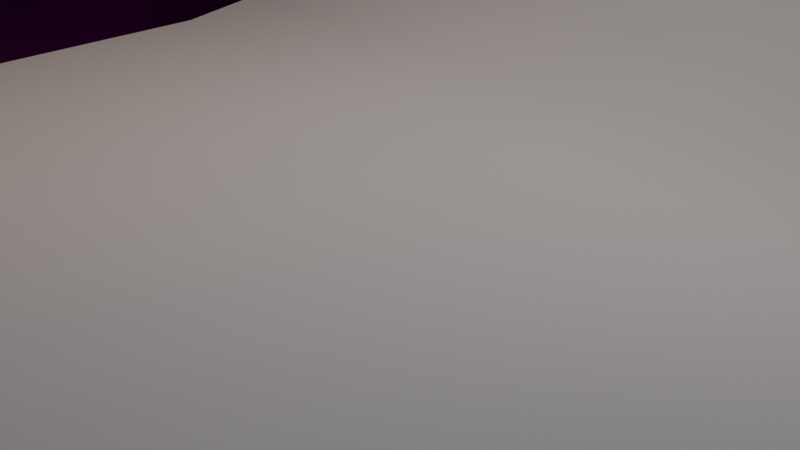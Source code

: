 # Source: snowGlobe.blend  (saved by Blender 4.2.66; exported with 4.5.12 LTS)
import bpy
from mathutils import Matrix  # noqa: F401  (used for matrix-valued properties, if any)

bpy.ops.wm.read_factory_settings(use_empty=True)
scene = bpy.context.scene
scene.name = 'Scene'

# ---- collections
col_collection = bpy.data.collections.new('Collection'); scene.collection.children.link(col_collection)
col_qle = bpy.data.collections.new('QLE'); col_collection.children.link(col_qle)

# ---- images (referenced by path relative to the original .blend; pixels are not part of the script)
import os
ASSET_DIR = os.environ.get("B2B_ASSET_DIR", "")  # directory of the original .blend (textures are referenced by path, not embedded)
HERE = os.path.dirname(os.path.abspath(__file__))  # packed textures are extracted next to this script under _unpacked/

def load_image(name, relpath, width, height, colorspace="sRGB"):
    """Load a texture the original file referenced (path relative to the .blend, or extracted next to this script)."""
    p = next((c for c in (os.path.join(HERE, relpath), os.path.join(ASSET_DIR, relpath)) if relpath and os.path.exists(c)), "")
    if p:
        img = bpy.data.images.load(p, check_existing=True)
        img.name = name
    else:  # same state as the original file: an image datablock whose file is absent (Cycles renders it pink)
        img = bpy.data.images.new(name, width, height)
        img.source = "FILE"
        img.filepath = "//" + (relpath or name)
    img.colorspace_settings.name = colorspace
    return img
img_wood_seamless_3d_texture_pbr_high_resolution_free_by_free_3dtex = load_image('wood_seamless_3d_texture_pbr_high_resolution_free_by_free_3dtex', 'wood_seamless_3d_texture_pbr_high_resolution_free_by_free_3dtextureshd_df08q5a-414w-2x.jpg', 1024, 1024, 'sRGB')

# ---- materials (node trees are filled in below, after node groups)
mat_material = bpy.data.materials.new('Material')
mat_material_002 = bpy.data.materials.new('Material.002')
mat_material_002.use_raytrace_refraction = True
mat_material_002.use_screen_refraction = True
mat_backdrop_001 = bpy.data.materials.new('Backdrop.001')
mat_backdrop_001.diffuse_color = (0.2159, 0.2159, 0.2159, 1.0)
mat_backdrop_001.roughness = 1.0

# ---- node groups
ng_auto_smooth = bpy.data.node_groups.new('Auto Smooth', 'GeometryNodeTree')
_s = ng_auto_smooth.interface.new_socket(name='Geometry', in_out='OUTPUT', socket_type='NodeSocketGeometry')
_s = ng_auto_smooth.interface.new_socket(name='Geometry', in_out='INPUT', socket_type='NodeSocketGeometry')
_s = ng_auto_smooth.interface.new_socket(name='Angle', in_out='INPUT', socket_type='NodeSocketFloat')
_s.subtype = 'ANGLE'
_s.min_value = 0.0
_s.max_value = 3.142
ng_auto_smooth.is_modifier = True
_N = ng_auto_smooth.nodes; _L = ng_auto_smooth.links
n0 = _N.new('NodeGroupOutput'); n0.name = 'Group Output'; n0.location = (480, -100)
n1 = _N.new('NodeGroupInput'); n1.name = 'Group Input'; n1.location = (-420, -300)
n2 = _N.new('NodeGroupInput'); n2.name = 'Group Input.001'; n2.location = (-60, -100)
n3 = _N.new('GeometryNodeSetShadeSmooth'); n3.name = 'Set Shade Smooth'; n3.location = (120, -100)
n3.domain = 'EDGE'
n4 = _N.new('GeometryNodeSetShadeSmooth'); n4.name = 'Set Shade Smooth.001'; n4.location = (300, -100)
n5 = _N.new('GeometryNodeInputMeshEdgeAngle'); n5.name = 'Edge Angle'; n5.location = (-420, -220)
n6 = _N.new('GeometryNodeInputEdgeSmooth'); n6.name = 'Is Edge Smooth'; n6.location = (-60, -160)
n7 = _N.new('GeometryNodeInputShadeSmooth'); n7.name = 'Is Face Smooth'; n7.location = (-240, -340)
n8 = _N.new('FunctionNodeBooleanMath'); n8.name = 'Boolean Math'; n8.location = (-60, -220)
n9 = _N.new('FunctionNodeCompare'); n9.name = 'Compare'; n9.location = (-240, -180)
n9.operation = 'LESS_EQUAL'
_L.new(n5.outputs[0], n9.inputs[0])
_L.new(n4.outputs[0], n0.inputs[0])
_L.new(n1.outputs[1], n9.inputs[1])
_L.new(n9.outputs[0], n8.inputs[0])
_L.new(n7.outputs[0], n8.inputs[1])
_L.new(n2.outputs[0], n3.inputs[0])
_L.new(n6.outputs[0], n3.inputs[1])
_L.new(n3.outputs[0], n4.inputs[0])
_L.new(n8.outputs[0], n3.inputs[2])
n0.is_active_output = True

# ---- material node trees
mat_material.use_nodes = True; mat_material.node_tree.nodes.clear()
_N = mat_material.node_tree.nodes; _L = mat_material.node_tree.links
n0 = _N.new('ShaderNodeBsdfPrincipled'); n0.name = 'Principled BSDF'; n0.location = (10, 300)
n1 = _N.new('ShaderNodeOutputMaterial'); n1.name = 'Material Output'; n1.location = (300, 300)
n2 = _N.new('ShaderNodeTexImage'); n2.name = 'Image Texture'; n2.location = (-280, 275)
n2.image = img_wood_seamless_3d_texture_pbr_high_resolution_free_by_free_3dtex
_L.new(n0.outputs[0], n1.inputs[0])
_L.new(n2.outputs[0], n0.inputs[0])
n1.is_active_output = True
mat_material_002.use_nodes = True; mat_material_002.node_tree.nodes.clear()
_N = mat_material_002.node_tree.nodes; _L = mat_material_002.node_tree.links
n0 = _N.new('ShaderNodeOutputMaterial'); n0.name = 'Material Output'; n0.location = (618, 113)
n1 = _N.new('ShaderNodeBsdfGlass'); n1.name = 'Glass BSDF'; n1.location = (169, 61)
n2 = _N.new('ShaderNodeBsdfTransparent'); n2.name = 'Transparent BSDF'; n2.location = (167, 165)
n3 = _N.new('ShaderNodeMixShader'); n3.name = 'Mix Shader'; n3.location = (381, 98)
n4 = _N.new('ShaderNodeFresnel'); n4.name = 'Fresnel'; n4.location = (157, 276)
_L.new(n3.outputs[0], n0.inputs[0])
_L.new(n2.outputs[0], n3.inputs[1])
_L.new(n1.outputs[0], n3.inputs[2])
_L.new(n4.outputs[0], n3.inputs[0])
n0.is_active_output = True
mat_backdrop_001.use_nodes = True; mat_backdrop_001.node_tree.nodes.clear()
_N = mat_backdrop_001.node_tree.nodes; _L = mat_backdrop_001.node_tree.links
n0 = _N.new('ShaderNodeOutputMaterial'); n0.name = 'Material Output'; n0.location = (0, 0)
n1 = _N.new('ShaderNodeBsdfDiffuse'); n1.name = 'Diffuse BSDF'; n1.location = (-200, 0)
n1.width = 140
n1.inputs[0].default_value = (0.2159, 0.2159, 0.2159, 1.0)
n1.inputs[1].default_value = 1.0
_L.new(n1.outputs[0], n0.inputs[0])
n0.is_active_output = True

# ---- cameras
cam_camera = bpy.data.cameras.new('Camera')
cam_camera.clip_end = 100.0
cam_camera.ortho_scale = 7.314

# ---- lights
light_light = bpy.data.lights.new('Light', 'POINT')
light_light.energy = 1000.0
light_light.shadow_soft_size = 0.1
light_area_right = bpy.data.lights.new('Area_Right', 'AREA')
light_area_right.energy = 100.0
light_area_right.shape = 'RECTANGLE'
light_area_right.size = 2.0
light_area_right.size_y = 6.0
light_area_right.use_nodes = True; light_area_right.node_tree.nodes.clear()
_N = light_area_right.node_tree.nodes; _L = light_area_right.node_tree.links
n0 = _N.new('ShaderNodeEmission'); n0.name = 'Emission'; n0.location = (-200, 0)
n1 = _N.new('ShaderNodeOutputLight'); n1.name = 'Light Output'; n1.location = (0, 0)
n2 = _N.new('ShaderNodeBlackbody'); n2.name = 'Blackbody'; n2.location = (-400, 0)
n2.inputs[0].default_value = 2e+04
_L.new(n0.outputs[0], n1.inputs[0])
_L.new(n2.outputs[0], n0.inputs[0])
n1.is_active_output = True
light_area_left = bpy.data.lights.new('Area_Left', 'AREA')
light_area_left.energy = 100.0
light_area_left.shape = 'RECTANGLE'
light_area_left.size = 2.0
light_area_left.size_y = 6.0
light_area_left.use_nodes = True; light_area_left.node_tree.nodes.clear()
_N = light_area_left.node_tree.nodes; _L = light_area_left.node_tree.links
n0 = _N.new('ShaderNodeEmission'); n0.name = 'Emission'; n0.location = (-200, 0)
n1 = _N.new('ShaderNodeOutputLight'); n1.name = 'Light Output'; n1.location = (0, 0)
n2 = _N.new('ShaderNodeBlackbody'); n2.name = 'Blackbody'; n2.location = (-400, 0)
n2.inputs[0].default_value = 3800.0
_L.new(n0.outputs[0], n1.inputs[0])
_L.new(n2.outputs[0], n0.inputs[0])
n1.is_active_output = True
light_area_fill = bpy.data.lights.new('Area_Fill', 'AREA')
light_area_fill.energy = 800.0
light_area_fill.shape = 'DISK'
light_area_fill.size = 8.0
light_area_fill.size_y = 8.0
light_area_fill.use_nodes = True; light_area_fill.node_tree.nodes.clear()
_N = light_area_fill.node_tree.nodes; _L = light_area_fill.node_tree.links
n0 = _N.new('ShaderNodeEmission'); n0.name = 'Emission'; n0.location = (-200, 0)
n1 = _N.new('ShaderNodeOutputLight'); n1.name = 'Light Output'; n1.location = (0, 0)
n2 = _N.new('ShaderNodeBlackbody'); n2.name = 'Blackbody'; n2.location = (-400, 0)
n2.inputs[0].default_value = 5454.0
_L.new(n0.outputs[0], n1.inputs[0])
_L.new(n2.outputs[0], n0.inputs[0])
n1.is_active_output = True
light_area_back = bpy.data.lights.new('Area_Back', 'AREA')
light_area_back.energy = 100.0
light_area_back.shape = 'RECTANGLE'
light_area_back.size = 8.0
light_area_back.size_y = 1.0
light_area_back.use_nodes = True; light_area_back.node_tree.nodes.clear()
_N = light_area_back.node_tree.nodes; _L = light_area_back.node_tree.links
n0 = _N.new('ShaderNodeEmission'); n0.name = 'Emission'; n0.location = (-200, 0)
n1 = _N.new('ShaderNodeOutputLight'); n1.name = 'Light Output'; n1.location = (0, 0)
n2 = _N.new('ShaderNodeBlackbody'); n2.name = 'Blackbody'; n2.location = (-400, 0)
n2.inputs[0].default_value = 5454.0
_L.new(n0.outputs[0], n1.inputs[0])
_L.new(n2.outputs[0], n0.inputs[0])
n1.is_active_output = True

# ---- meshes
me_cylinder = bpy.data.meshes.new('Cylinder')
me_cylinder.from_pydata([(0.0, 1.0, -1.0), (0.0, 0.9024, 1.0), (0.1951, 0.9808, -1.0), (0.1761, 0.8851, 1.0), (0.3827, 0.9239, -1.0), (0.3453, 0.8337, 1.0), (0.5556, 0.8315, -1.0), (0.5014, 0.7504, 1.0), (0.7071, 0.7071, -1.0), (0.6381, 0.6381, 1.0), (0.8315, 0.5556, -1.0), (0.7504, 0.5014, 1.0), (0.9239, 0.3827, -1.0), (0.8337, 0.3453, 1.0), (0.9808, 0.1951, -1.0), (0.8851, 0.1761, 1.0), (1.0, 0.0, -1.0), (0.9024, 0.0, 1.0), (0.9808, -0.1951, -1.0), (0.8851, -0.1761, 1.0), (0.9239, -0.3827, -1.0), (0.8337, -0.3453, 1.0), (0.8315, -0.5556, -1.0), (0.7504, -0.5014, 1.0), (0.7071, -0.7071, -1.0), (0.6381, -0.6381, 1.0), (0.5556, -0.8315, -1.0), (0.5014, -0.7504, 1.0), (0.3827, -0.9239, -1.0), (0.3453, -0.8337, 1.0), (0.1951, -0.9808, -1.0), (0.1761, -0.8851, 1.0), (0.0, -1.0, -1.0), (0.0, -0.9024, 1.0), (-0.1951, -0.9808, -1.0), (-0.1761, -0.8851, 1.0), (-0.3827, -0.9239, -1.0), (-0.3453, -0.8337, 1.0), (-0.5556, -0.8315, -1.0), (-0.5014, -0.7504, 1.0), (-0.7071, -0.7071, -1.0), (-0.6381, -0.6381, 1.0), (-0.8315, -0.5556, -1.0), (-0.7504, -0.5014, 1.0), (-0.9239, -0.3827, -1.0), (-0.8337, -0.3453, 1.0), (-0.9808, -0.1951, -1.0), (-0.8851, -0.1761, 1.0), (-1.0, 0.0, -1.0), (-0.9024, 0.0, 1.0), (-0.9808, 0.1951, -1.0), (-0.8851, 0.1761, 1.0), (-0.9239, 0.3827, -1.0), (-0.8337, 0.3453, 1.0), (-0.8315, 0.5556, -1.0), (-0.7504, 0.5014, 1.0), (-0.7071, 0.7071, -1.0), (-0.6381, 0.6381, 1.0), (-0.5556, 0.8315, -1.0), (-0.5014, 0.7504, 1.0), (-0.3827, 0.9239, -1.0), (-0.3453, 0.8337, 1.0), (-0.1951, 0.9808, -1.0), (-0.1761, 0.8851, 1.0), (0.1951, 0.9808, 1.0), (0.0, 1.0, 1.0), (0.3827, 0.9239, 1.0), (0.5556, 0.8315, 1.0), (0.7071, 0.7071, 1.0), (0.8315, 0.5556, 1.0), (0.9239, 0.3827, 1.0), (0.9808, 0.1951, 1.0), (1.0, 0.0, 1.0), (0.9808, -0.1951, 1.0), (0.9239, -0.3827, 1.0), (0.8315, -0.5556, 1.0), (0.7071, -0.7071, 1.0), (0.5556, -0.8315, 1.0), (0.3827, -0.9239, 1.0), (0.1951, -0.9808, 1.0), (0.0, -1.0, 1.0), (-0.1951, -0.9808, 1.0), (-0.3827, -0.9239, 1.0), (-0.5556, -0.8315, 1.0), (-0.7071, -0.7071, 1.0), (-0.8315, -0.5556, 1.0), (-0.9239, -0.3827, 1.0), (-0.9808, -0.1951, 1.0), (-1.0, 0.0, 1.0), (-0.9808, 0.1951, 1.0), (-0.9239, 0.3827, 1.0), (-0.8315, 0.5556, 1.0), (-0.7071, 0.7071, 1.0), (-0.5556, 0.8315, 1.0), (-0.3827, 0.9239, 1.0), (-0.1951, 0.9808, 1.0), (0.1761, 0.8851, 10.53), (0.0, 0.9024, 10.53), (0.3453, 0.8337, 10.53), (0.5014, 0.7504, 10.53), (0.6381, 0.6381, 10.53), (0.7504, 0.5014, 10.53), (0.8337, 0.3453, 10.53), (0.8851, 0.1761, 10.53), (0.9024, 0.0, 10.53), (0.8851, -0.1761, 10.53), (0.8337, -0.3453, 10.53), (0.7504, -0.5014, 10.53), (0.6381, -0.6381, 10.53), (0.5014, -0.7504, 10.53), (0.3453, -0.8337, 10.53), (0.1761, -0.8851, 10.53), (0.0, -0.9024, 10.53), (-0.1761, -0.8851, 10.53), (-0.3453, -0.8337, 10.53), (-0.5014, -0.7504, 10.53), (-0.6381, -0.6381, 10.53), (-0.7504, -0.5014, 10.53), (-0.8337, -0.3453, 10.53), (-0.8851, -0.1761, 10.53), (-0.9024, 0.0, 10.53), (-0.8851, 0.1761, 10.53), (-0.8337, 0.3453, 10.53), (-0.7504, 0.5014, 10.53), (-0.6381, 0.6381, 10.53), (-0.5014, 0.7504, 10.53), (-0.3453, 0.8337, 10.53), (-0.1761, 0.8851, 10.53), (0.2059, 1.035, 10.53), (-1.078e-09, 1.055, 10.53), (0.4039, 0.9751, 10.53), (0.5863, 0.8775, 10.53), (0.7463, 0.7463, 10.53), (0.8775, 0.5863, 10.53), (0.9751, 0.4039, 10.53), (1.035, 0.2059, 10.53), (1.055, 0.0, 10.53), (1.035, -0.2059, 10.53), (0.9751, -0.4039, 10.53), (0.8775, -0.5863, 10.53), (0.7463, -0.7463, 10.53), (0.5863, -0.8775, 10.53), (0.4039, -0.9751, 10.53), (0.2059, -1.035, 10.53), (-1.078e-09, -1.055, 10.53), (-0.2059, -1.035, 10.53), (-0.4039, -0.9751, 10.53), (-0.5863, -0.8775, 10.53), (-0.7463, -0.7463, 10.53), (-0.8775, -0.5863, 10.53), (-0.9751, -0.4039, 10.53), (-1.035, -0.2059, 10.53), (-1.055, 0.0, 10.53), (-1.035, 0.2059, 10.53), (-0.9751, 0.4039, 10.53), (-0.8775, 0.5863, 10.53), (-0.7463, 0.7463, 10.53), (-0.5863, 0.8775, 10.53), (-0.4039, 0.9751, 10.53), (-0.2059, 1.035, 10.53), (0.2059, 1.035, 12.53), (-1.078e-09, 1.055, 12.53), (0.4039, 0.9751, 12.53), (0.5863, 0.8775, 12.53), (0.7463, 0.7463, 12.53), (0.8775, 0.5863, 12.53), (0.9751, 0.4039, 12.53), (1.035, 0.2059, 12.53), (1.055, 0.0, 12.53), (1.035, -0.2059, 12.53), (0.9751, -0.4039, 12.53), (0.8775, -0.5863, 12.53), (0.7463, -0.7463, 12.53), (0.5863, -0.8775, 12.53), (0.4039, -0.9751, 12.53), (0.2059, -1.035, 12.53), (-1.078e-09, -1.055, 12.53), (-0.2059, -1.035, 12.53), (-0.4039, -0.9751, 12.53), (-0.5863, -0.8775, 12.53), (-0.7463, -0.7463, 12.53), (-0.8775, -0.5863, 12.53), (-0.9751, -0.4039, 12.53), (-1.035, -0.2059, 12.53), (-1.055, 0.0, 12.53), (-1.035, 0.2059, 12.53), (-0.9751, 0.4039, 12.53), (-0.8775, 0.5863, 12.53), (-0.7463, 0.7463, 12.53), (-0.5863, 0.8775, 12.53), (-0.4039, 0.9751, 12.53), (-0.2059, 1.035, 12.53), (0.1707, 0.8584, 14.03), (-2.318e-09, 0.8752, 14.03), (0.3349, 0.8086, 14.03), (0.4862, 0.7277, 14.03), (0.6188, 0.6188, 14.03), (0.7277, 0.4862, 14.03), (0.8086, 0.3349, 14.03), (0.8584, 0.1707, 14.03), (0.8752, 5.428e-10, 14.03), (0.8584, -0.1707, 14.03), (0.8086, -0.3349, 14.03), (0.7277, -0.4862, 14.03), (0.6188, -0.6188, 14.03), (0.4862, -0.7277, 14.03), (0.3349, -0.8086, 14.03), (0.1707, -0.8584, 14.03), (-2.318e-09, -0.8752, 14.03), (-0.1707, -0.8584, 14.03), (-0.3349, -0.8086, 14.03), (-0.4862, -0.7277, 14.03), (-0.6188, -0.6188, 14.03), (-0.7277, -0.4862, 14.03), (-0.8086, -0.3349, 14.03), (-0.8584, -0.1707, 14.03), (-0.8752, 5.428e-10, 14.03), (-0.8584, 0.1707, 14.03), (-0.8086, 0.3349, 14.03), (-0.7277, 0.4862, 14.03), (-0.6188, 0.6188, 14.03), (-0.4862, 0.7277, 14.03), (-0.3349, 0.8086, 14.03), (-0.1707, 0.8584, 14.03)], [], [(0, 65, 64, 2), (2, 64, 66, 4), (4, 66, 67, 6), (6, 67, 68, 8), (8, 68, 69, 10), (10, 69, 70, 12), (12, 70, 71, 14), (14, 71, 72, 16), (16, 72, 73, 18), (18, 73, 74, 20), (20, 74, 75, 22), (22, 75, 76, 24), (24, 76, 77, 26), (26, 77, 78, 28), (28, 78, 79, 30), (30, 79, 80, 32), (32, 80, 81, 34), (34, 81, 82, 36), (36, 82, 83, 38), (38, 83, 84, 40), (40, 84, 85, 42), (42, 85, 86, 44), (44, 86, 87, 46), (46, 87, 88, 48), (48, 88, 89, 50), (50, 89, 90, 52), (52, 90, 91, 54), (54, 91, 92, 56), (56, 92, 93, 58), (58, 93, 94, 60), (31, 29, 110, 111), (60, 94, 95, 62), (62, 95, 65, 0), (0, 2, 4, 6, 8, 10, 12, 14, 16, 18, 20, 22, 24, 26, 28, 30, 32, 34, 36, 38, 40, 42, 44, 46, 48, 50, 52, 54, 56, 58, 60, 62), (1, 3, 64, 65), (3, 5, 66, 64), (5, 7, 67, 66), (7, 9, 68, 67), (9, 11, 69, 68), (11, 13, 70, 69), (13, 15, 71, 70), (15, 17, 72, 71), (17, 19, 73, 72), (19, 21, 74, 73), (21, 23, 75, 74), (23, 25, 76, 75), (25, 27, 77, 76), (27, 29, 78, 77), (29, 31, 79, 78), (31, 33, 80, 79), (33, 35, 81, 80), (35, 37, 82, 81), (37, 39, 83, 82), (39, 41, 84, 83), (41, 43, 85, 84), (43, 45, 86, 85), (45, 47, 87, 86), (47, 49, 88, 87), (49, 51, 89, 88), (51, 53, 90, 89), (53, 55, 91, 90), (55, 57, 92, 91), (57, 59, 93, 92), (59, 61, 94, 93), (61, 63, 95, 94), (63, 1, 65, 95), (114, 113, 145, 146), (5, 3, 96, 98), (59, 57, 124, 125), (33, 31, 111, 112), (7, 5, 98, 99), (61, 59, 125, 126), (35, 33, 112, 113), (9, 7, 99, 100), (63, 61, 126, 127), (37, 35, 113, 114), (11, 9, 100, 101), (1, 63, 127, 97), (39, 37, 114, 115), (13, 11, 101, 102), (41, 39, 115, 116), (15, 13, 102, 103), (43, 41, 116, 117), (17, 15, 103, 104), (45, 43, 117, 118), (19, 17, 104, 105), (47, 45, 118, 119), (21, 19, 105, 106), (49, 47, 119, 120), (23, 21, 106, 107), (51, 49, 120, 121), (25, 23, 107, 108), (53, 51, 121, 122), (27, 25, 108, 109), (55, 53, 122, 123), (29, 27, 109, 110), (3, 1, 97, 96), (57, 55, 123, 124), (133, 132, 164, 165), (101, 100, 132, 133), (97, 127, 159, 129), (115, 114, 146, 147), (102, 101, 133, 134), (116, 115, 147, 148), (103, 102, 134, 135), (117, 116, 148, 149), (104, 103, 135, 136), (118, 117, 149, 150), (105, 104, 136, 137), (119, 118, 150, 151), (106, 105, 137, 138), (120, 119, 151, 152), (107, 106, 138, 139), (121, 120, 152, 153), (108, 107, 139, 140), (122, 121, 153, 154), (109, 108, 140, 141), (123, 122, 154, 155), (110, 109, 141, 142), (96, 97, 129, 128), (124, 123, 155, 156), (111, 110, 142, 143), (98, 96, 128, 130), (125, 124, 156, 157), (112, 111, 143, 144), (99, 98, 130, 131), (126, 125, 157, 158), (113, 112, 144, 145), (100, 99, 131, 132), (127, 126, 158, 159), (168, 167, 199, 200), (129, 159, 191, 161), (147, 146, 178, 179), (134, 133, 165, 166), (148, 147, 179, 180), (135, 134, 166, 167), (149, 148, 180, 181), (136, 135, 167, 168), (150, 149, 181, 182), (137, 136, 168, 169), (151, 150, 182, 183), (138, 137, 169, 170), (152, 151, 183, 184), (139, 138, 170, 171), (153, 152, 184, 185), (140, 139, 171, 172), (154, 153, 185, 186), (141, 140, 172, 173), (155, 154, 186, 187), (142, 141, 173, 174), (128, 129, 161, 160), (156, 155, 187, 188), (143, 142, 174, 175), (130, 128, 160, 162), (157, 156, 188, 189), (144, 143, 175, 176), (131, 130, 162, 163), (158, 157, 189, 190), (145, 144, 176, 177), (132, 131, 163, 164), (159, 158, 190, 191), (146, 145, 177, 178), (192, 193, 223, 222, 221, 220, 219, 218, 217, 216, 215, 214, 213, 212, 211, 210, 209, 208, 207, 206, 205, 204, 203, 202, 201, 200, 199, 198, 197, 196, 195, 194), (182, 181, 213, 214), (169, 168, 200, 201), (183, 182, 214, 215), (170, 169, 201, 202), (184, 183, 215, 216), (171, 170, 202, 203), (185, 184, 216, 217), (172, 171, 203, 204), (186, 185, 217, 218), (173, 172, 204, 205), (187, 186, 218, 219), (174, 173, 205, 206), (160, 161, 193, 192), (188, 187, 219, 220), (175, 174, 206, 207), (162, 160, 192, 194), (189, 188, 220, 221), (176, 175, 207, 208), (163, 162, 194, 195), (190, 189, 221, 222), (177, 176, 208, 209), (164, 163, 195, 196), (191, 190, 222, 223), (178, 177, 209, 210), (165, 164, 196, 197), (161, 191, 223, 193), (179, 178, 210, 211), (166, 165, 197, 198), (180, 179, 211, 212), (167, 166, 198, 199), (181, 180, 212, 213)])
_uv = me_cylinder.uv_layers.new(name='UVMap')
_uv.uv.foreach_set('vector', [0.0001662, 0.0001661, 0.5, 0.0001661, 0.5, 0.03141, 0.0001662, 0.03141, 0.0001662, 0.03141, 0.5, 0.03141, 0.5, 0.06265, 0.0001662, 0.06265, 0.0001662, 0.06265, 0.5, 0.06265, 0.5, 0.09388, 0.0001662, 0.09388, 0.0001662, 0.09388, 0.5, 0.09388, 0.5, 0.1251, 0.0001662, 0.1251, 0.0001662, 0.1251, 0.5, 0.1251, 0.5, 0.1564, 0.0001662, 0.1564, 0.0001662, 0.1564, 0.5, 0.1564, 0.5, 0.1876, 0.0001662, 0.1876, 0.0001662, 0.1876, 0.5, 0.1876, 0.5, 0.2188, 0.0001662, 0.2188, 0.0001662, 0.2188, 0.5, 0.2188, 0.5, 0.2501, 0.0001662, 0.2501, 0.0001662, 0.2501, 0.5, 0.2501, 0.5, 0.2813, 0.0001662, 0.2813, 0.0001662, 0.2813, 0.5, 0.2813, 0.5, 0.3126, 0.0001662, 0.3126, 0.0001662, 0.3126, 0.5, 0.3126, 0.5, 0.3438, 0.0001662, 0.3438, 0.0001662, 0.3438, 0.5, 0.3438, 0.5, 0.375, 0.0001662, 0.375, 0.0001662, 0.375, 0.5, 0.375, 0.5, 0.4063, 0.0001662, 0.4063, 0.0001662, 0.4063, 0.5, 0.4063, 0.5, 0.4375, 0.0001662, 0.4375, 0.0001662, 0.4375, 0.5, 0.4375, 0.5, 0.4688, 0.0001662, 0.4688, 0.0001662, 0.4688, 0.5, 0.4688, 0.5, 0.5, 0.0001662, 0.5, 0.0001662, 0.5, 0.5, 0.5, 0.5, 0.5312, 0.0001662, 0.5312, 0.0001662, 0.5312, 0.5, 0.5312, 0.5, 0.5625, 0.0001662, 0.5625, 0.0001662, 0.5625, 0.5, 0.5625, 0.5, 0.5937, 0.0001662, 0.5937, 0.0001662, 0.5937, 0.5, 0.5937, 0.5, 0.625, 0.0001662, 0.625, 0.0001662, 0.625, 0.5, 0.625, 0.5, 0.6562, 0.0001662, 0.6562, 0.0001662, 0.6562, 0.5, 0.6562, 0.5, 0.6874, 0.0001662, 0.6874, 0.0001662, 0.6874, 0.5, 0.6874, 0.5, 0.7187, 0.0001662, 0.7187, 0.0001662, 0.7187, 0.5, 0.7187, 0.5, 0.7499, 0.0001662, 0.7499, 0.0001662, 0.7499, 0.5, 0.7499, 0.5, 0.7812, 0.0001662, 0.7812, 0.0001662, 0.7812, 0.5, 0.7812, 0.5, 0.8124, 0.0001662, 0.8124, 0.0001662, 0.8124, 0.5, 0.8124, 0.5, 0.8436, 0.0001662, 0.8436, 0.0001662, 0.8436, 0.5, 0.8436, 0.5, 0.8749, 0.0001662, 0.8749, 0.0001662, 0.8749, 0.5, 0.8749, 0.5, 0.9061, 0.0001662, 0.9061, 0.0001662, 0.9061, 0.5, 0.9061, 0.5, 0.9374, 0.0001662, 0.9374, 0.5319, 0.6539, 0.5481, 0.6147, 0.5481, 0.6147, 0.5319, 0.6539, 0.0001662, 0.9374, 0.5, 0.9374, 0.5, 0.9686, 0.0001662, 0.9686, 0.0001662, 0.9686, 0.5, 0.9686, 0.5, 0.9998, 0.0001662, 0.9998, 0.8087, 0.4685, 0.8522, 0.4505, 0.8913, 0.4244, 0.9246, 0.3911, 0.9507, 0.352, 0.9687, 0.3086, 0.9779, 0.2624, 0.9779, 0.2154, 0.9687, 0.1693, 0.9507, 0.1258, 0.9246, 0.08673, 0.8913, 0.05347, 0.8522, 0.02734, 0.8087, 0.009342, 0.7626, 0.0001662, 0.7156, 0.0001662, 0.6695, 0.009342, 0.626, 0.02734, 0.5869, 0.05347, 0.5536, 0.08673, 0.5275, 0.1258, 0.5095, 0.1693, 0.5003, 0.2154, 0.5003, 0.2624, 0.5095, 0.3086, 0.5275, 0.352, 0.5536, 0.3911, 0.5869, 0.4244, 0.626, 0.4505, 0.6695, 0.4685, 0.7156, 0.4777, 0.7626, 0.4777, 0.9546, 0.738, 0.9546, 0.6956, 0.9779, 0.6933, 0.9779, 0.7403, 0.9546, 0.6956, 0.9463, 0.6539, 0.9687, 0.6471, 0.9779, 0.6933, 0.9463, 0.6539, 0.93, 0.6147, 0.9507, 0.6037, 0.9687, 0.6471, 0.93, 0.6147, 0.9065, 0.5794, 0.9246, 0.5646, 0.9507, 0.6037, 0.9065, 0.5794, 0.8765, 0.5494, 0.8913, 0.5313, 0.9246, 0.5646, 0.8765, 0.5494, 0.8412, 0.5258, 0.8522, 0.5052, 0.8913, 0.5313, 0.8412, 0.5258, 0.8019, 0.5096, 0.8087, 0.4872, 0.8522, 0.5052, 0.8019, 0.5096, 0.7603, 0.5013, 0.7626, 0.478, 0.8087, 0.4872, 0.7603, 0.5013, 0.7179, 0.5013, 0.7156, 0.478, 0.7626, 0.478, 0.7179, 0.5013, 0.6762, 0.5096, 0.6695, 0.4872, 0.7156, 0.478, 0.6762, 0.5096, 0.637, 0.5258, 0.626, 0.5052, 0.6695, 0.4872, 0.637, 0.5258, 0.6017, 0.5494, 0.5869, 0.5313, 0.626, 0.5052, 0.6017, 0.5494, 0.5717, 0.5794, 0.5536, 0.5646, 0.5869, 0.5313, 0.5717, 0.5794, 0.5481, 0.6147, 0.5275, 0.6037, 0.5536, 0.5646, 0.5481, 0.6147, 0.5319, 0.6539, 0.5095, 0.6471, 0.5275, 0.6037, 0.5319, 0.6539, 0.5236, 0.6956, 0.5003, 0.6933, 0.5095, 0.6471, 0.5236, 0.6956, 0.5236, 0.738, 0.5003, 0.7403, 0.5003, 0.6933, 0.5236, 0.738, 0.5319, 0.7796, 0.5095, 0.7864, 0.5003, 0.7403, 0.5319, 0.7796, 0.5481, 0.8189, 0.5275, 0.8299, 0.5095, 0.7864, 0.5481, 0.8189, 0.5717, 0.8541, 0.5536, 0.869, 0.5275, 0.8299, 0.5717, 0.8541, 0.6017, 0.8842, 0.5869, 0.9023, 0.5536, 0.869, 0.6017, 0.8842, 0.637, 0.9077, 0.626, 0.9284, 0.5869, 0.9023, 0.637, 0.9077, 0.6762, 0.924, 0.6695, 0.9464, 0.626, 0.9284, 0.6762, 0.924, 0.7179, 0.9323, 0.7156, 0.9556, 0.6695, 0.9464, 0.7179, 0.9323, 0.7603, 0.9323, 0.7626, 0.9556, 0.7156, 0.9556, 0.7603, 0.9323, 0.8019, 0.924, 0.8087, 0.9464, 0.7626, 0.9556, 0.8019, 0.924, 0.8412, 0.9077, 0.8522, 0.9284, 0.8087, 0.9464, 0.8412, 0.9077, 0.8765, 0.8842, 0.8913, 0.9023, 0.8522, 0.9284, 0.8765, 0.8842, 0.9065, 0.8541, 0.9246, 0.869, 0.8913, 0.9023, 0.9065, 0.8541, 0.93, 0.8189, 0.9507, 0.8299, 0.9246, 0.869, 0.93, 0.8189, 0.9463, 0.7796, 0.9687, 0.7864, 0.9507, 0.8299, 0.9463, 0.7796, 0.9546, 0.738, 0.9779, 0.7403, 0.9687, 0.7864, 0.5319, 0.7796, 0.5236, 0.738, 0.5236, 0.738, 0.5319, 0.7796, 0.9463, 0.6539, 0.9546, 0.6956, 0.9546, 0.6956, 0.9463, 0.6539, 0.9065, 0.8541, 0.8765, 0.8842, 0.8765, 0.8842, 0.9065, 0.8541, 0.5236, 0.6956, 0.5319, 0.6539, 0.5319, 0.6539, 0.5236, 0.6956, 0.93, 0.6147, 0.9463, 0.6539, 0.9463, 0.6539, 0.93, 0.6147, 0.93, 0.8189, 0.9065, 0.8541, 0.9065, 0.8541, 0.93, 0.8189, 0.5236, 0.738, 0.5236, 0.6956, 0.5236, 0.6956, 0.5236, 0.738, 0.9065, 0.5794, 0.93, 0.6147, 0.93, 0.6147, 0.9065, 0.5794, 0.9463, 0.7796, 0.93, 0.8189, 0.93, 0.8189, 0.9463, 0.7796, 0.5319, 0.7796, 0.5236, 0.738, 0.5236, 0.738, 0.5319, 0.7796, 0.8765, 0.5494, 0.9065, 0.5794, 0.9065, 0.5794, 0.8765, 0.5494, 0.9546, 0.738, 0.9463, 0.7796, 0.9463, 0.7796, 0.9546, 0.738, 0.5481, 0.8189, 0.5319, 0.7796, 0.5319, 0.7796, 0.5481, 0.8189, 0.8412, 0.5258, 0.8765, 0.5494, 0.8765, 0.5494, 0.8412, 0.5258, 0.5717, 0.8541, 0.5481, 0.8189, 0.5481, 0.8189, 0.5717, 0.8541, 0.8019, 0.5096, 0.8412, 0.5258, 0.8412, 0.5258, 0.8019, 0.5096, 0.6017, 0.8842, 0.5717, 0.8541, 0.5717, 0.8541, 0.6017, 0.8842, 0.7603, 0.5013, 0.8019, 0.5096, 0.8019, 0.5096, 0.7603, 0.5013, 0.637, 0.9077, 0.6017, 0.8842, 0.6017, 0.8842, 0.637, 0.9077, 0.7179, 0.5013, 0.7603, 0.5013, 0.7603, 0.5013, 0.7179, 0.5013, 0.6762, 0.924, 0.637, 0.9077, 0.637, 0.9077, 0.6762, 0.924, 0.6762, 0.5096, 0.7179, 0.5013, 0.7179, 0.5013, 0.6762, 0.5096, 0.7179, 0.9323, 0.6762, 0.924, 0.6762, 0.924, 0.7179, 0.9323, 0.637, 0.5258, 0.6762, 0.5096, 0.6762, 0.5096, 0.637, 0.5258, 0.7603, 0.9323, 0.7179, 0.9323, 0.7179, 0.9323, 0.7603, 0.9323, 0.6017, 0.5494, 0.637, 0.5258, 0.637, 0.5258, 0.6017, 0.5494, 0.8019, 0.924, 0.7603, 0.9323, 0.7603, 0.9323, 0.8019, 0.924, 0.5717, 0.5794, 0.6017, 0.5494, 0.6017, 0.5494, 0.5717, 0.5794, 0.8412, 0.9077, 0.8019, 0.924, 0.8019, 0.924, 0.8412, 0.9077, 0.5481, 0.6147, 0.5717, 0.5794, 0.5717, 0.5794, 0.5481, 0.6147, 0.9546, 0.6956, 0.9546, 0.738, 0.9546, 0.738, 0.9546, 0.6956, 0.8765, 0.8842, 0.8412, 0.9077, 0.8412, 0.9077, 0.8765, 0.8842, 0.8765, 0.5494, 0.9065, 0.5794, 0.9065, 0.5794, 0.8765, 0.5494, 0.8765, 0.5494, 0.9065, 0.5794, 0.9065, 0.5794, 0.8765, 0.5494, 0.9546, 0.738, 0.9463, 0.7796, 0.9463, 0.7796, 0.9546, 0.738, 0.5481, 0.8189, 0.5319, 0.7796, 0.5319, 0.7796, 0.5481, 0.8189, 0.8412, 0.5258, 0.8765, 0.5494, 0.8765, 0.5494, 0.8412, 0.5258, 0.5717, 0.8541, 0.5481, 0.8189, 0.5481, 0.8189, 0.5717, 0.8541, 0.8019, 0.5096, 0.8412, 0.5258, 0.8412, 0.5258, 0.8019, 0.5096, 0.6017, 0.8842, 0.5717, 0.8541, 0.5717, 0.8541, 0.6017, 0.8842, 0.7603, 0.5013, 0.8019, 0.5096, 0.8019, 0.5096, 0.7603, 0.5013, 0.637, 0.9077, 0.6017, 0.8842, 0.6017, 0.8842, 0.637, 0.9077, 0.7179, 0.5013, 0.7603, 0.5013, 0.7603, 0.5013, 0.7179, 0.5013, 0.6762, 0.924, 0.637, 0.9077, 0.637, 0.9077, 0.6762, 0.924, 0.6762, 0.5096, 0.7179, 0.5013, 0.7179, 0.5013, 0.6762, 0.5096, 0.7179, 0.9323, 0.6762, 0.924, 0.6762, 0.924, 0.7179, 0.9323, 0.637, 0.5258, 0.6762, 0.5096, 0.6762, 0.5096, 0.637, 0.5258, 0.7603, 0.9323, 0.7179, 0.9323, 0.7179, 0.9323, 0.7603, 0.9323, 0.6017, 0.5494, 0.637, 0.5258, 0.637, 0.5258, 0.6017, 0.5494, 0.8019, 0.924, 0.7603, 0.9323, 0.7603, 0.9323, 0.8019, 0.924, 0.5717, 0.5794, 0.6017, 0.5494, 0.6017, 0.5494, 0.5717, 0.5794, 0.8412, 0.9077, 0.8019, 0.924, 0.8019, 0.924, 0.8412, 0.9077, 0.5481, 0.6147, 0.5717, 0.5794, 0.5717, 0.5794, 0.5481, 0.6147, 0.9546, 0.6956, 0.9546, 0.738, 0.9546, 0.738, 0.9546, 0.6956, 0.8765, 0.8842, 0.8412, 0.9077, 0.8412, 0.9077, 0.8765, 0.8842, 0.5319, 0.6539, 0.5481, 0.6147, 0.5481, 0.6147, 0.5319, 0.6539, 0.9463, 0.6539, 0.9546, 0.6956, 0.9546, 0.6956, 0.9463, 0.6539, 0.9065, 0.8541, 0.8765, 0.8842, 0.8765, 0.8842, 0.9065, 0.8541, 0.5236, 0.6956, 0.5319, 0.6539, 0.5319, 0.6539, 0.5236, 0.6956, 0.93, 0.6147, 0.9463, 0.6539, 0.9463, 0.6539, 0.93, 0.6147, 0.93, 0.8189, 0.9065, 0.8541, 0.9065, 0.8541, 0.93, 0.8189, 0.5236, 0.738, 0.5236, 0.6956, 0.5236, 0.6956, 0.5236, 0.738, 0.9065, 0.5794, 0.93, 0.6147, 0.93, 0.6147, 0.9065, 0.5794, 0.9463, 0.7796, 0.93, 0.8189, 0.93, 0.8189, 0.9463, 0.7796, 0.7603, 0.5013, 0.8019, 0.5096, 0.8019, 0.5096, 0.7603, 0.5013, 0.9546, 0.738, 0.9463, 0.7796, 0.9463, 0.7796, 0.9546, 0.738, 0.5481, 0.8189, 0.5319, 0.7796, 0.5319, 0.7796, 0.5481, 0.8189, 0.8412, 0.5258, 0.8765, 0.5494, 0.8765, 0.5494, 0.8412, 0.5258, 0.5717, 0.8541, 0.5481, 0.8189, 0.5481, 0.8189, 0.5717, 0.8541, 0.8019, 0.5096, 0.8412, 0.5258, 0.8412, 0.5258, 0.8019, 0.5096, 0.6017, 0.8842, 0.5717, 0.8541, 0.5717, 0.8541, 0.6017, 0.8842, 0.7603, 0.5013, 0.8019, 0.5096, 0.8019, 0.5096, 0.7603, 0.5013, 0.637, 0.9077, 0.6017, 0.8842, 0.6017, 0.8842, 0.637, 0.9077, 0.7179, 0.5013, 0.7603, 0.5013, 0.7603, 0.5013, 0.7179, 0.5013, 0.6762, 0.924, 0.637, 0.9077, 0.637, 0.9077, 0.6762, 0.924, 0.6762, 0.5096, 0.7179, 0.5013, 0.7179, 0.5013, 0.6762, 0.5096, 0.7179, 0.9323, 0.6762, 0.924, 0.6762, 0.924, 0.7179, 0.9323, 0.637, 0.5258, 0.6762, 0.5096, 0.6762, 0.5096, 0.637, 0.5258, 0.7603, 0.9323, 0.7179, 0.9323, 0.7179, 0.9323, 0.7603, 0.9323, 0.6017, 0.5494, 0.637, 0.5258, 0.637, 0.5258, 0.6017, 0.5494, 0.8019, 0.924, 0.7603, 0.9323, 0.7603, 0.9323, 0.8019, 0.924, 0.5717, 0.5794, 0.6017, 0.5494, 0.6017, 0.5494, 0.5717, 0.5794, 0.8412, 0.9077, 0.8019, 0.924, 0.8019, 0.924, 0.8412, 0.9077, 0.5481, 0.6147, 0.5717, 0.5794, 0.5717, 0.5794, 0.5481, 0.6147, 0.9546, 0.6956, 0.9546, 0.738, 0.9546, 0.738, 0.9546, 0.6956, 0.8765, 0.8842, 0.8412, 0.9077, 0.8412, 0.9077, 0.8765, 0.8842, 0.5319, 0.6539, 0.5481, 0.6147, 0.5481, 0.6147, 0.5319, 0.6539, 0.9463, 0.6539, 0.9546, 0.6956, 0.9546, 0.6956, 0.9463, 0.6539, 0.9065, 0.8541, 0.8765, 0.8842, 0.8765, 0.8842, 0.9065, 0.8541, 0.5236, 0.6956, 0.5319, 0.6539, 0.5319, 0.6539, 0.5236, 0.6956, 0.93, 0.6147, 0.9463, 0.6539, 0.9463, 0.6539, 0.93, 0.6147, 0.93, 0.8189, 0.9065, 0.8541, 0.9065, 0.8541, 0.93, 0.8189, 0.5236, 0.738, 0.5236, 0.6956, 0.5236, 0.6956, 0.5236, 0.738, 0.9065, 0.5794, 0.93, 0.6147, 0.93, 0.6147, 0.9065, 0.5794, 0.9463, 0.7796, 0.93, 0.8189, 0.93, 0.8189, 0.9463, 0.7796, 0.5319, 0.7796, 0.5236, 0.738, 0.5236, 0.738, 0.5319, 0.7796, 0.9546, 0.6956, 0.9546, 0.738, 0.9463, 0.7796, 0.93, 0.8189, 0.9065, 0.8541, 0.8765, 0.8842, 0.8412, 0.9077, 0.8019, 0.924, 0.7603, 0.9323, 0.7179, 0.9323, 0.6762, 0.924, 0.637, 0.9077, 0.6017, 0.8842, 0.5717, 0.8541, 0.5481, 0.8189, 0.5319, 0.7796, 0.5236, 0.738, 0.5236, 0.6956, 0.5319, 0.6539, 0.5481, 0.6147, 0.5717, 0.5794, 0.6017, 0.5494, 0.637, 0.5258, 0.6762, 0.5096, 0.7179, 0.5013, 0.7603, 0.5013, 0.8019, 0.5096, 0.8412, 0.5258, 0.8765, 0.5494, 0.9065, 0.5794, 0.93, 0.6147, 0.9463, 0.6539, 0.637, 0.9077, 0.6017, 0.8842, 0.6017, 0.8842, 0.637, 0.9077, 0.7179, 0.5013, 0.7603, 0.5013, 0.7603, 0.5013, 0.7179, 0.5013, 0.6762, 0.924, 0.637, 0.9077, 0.637, 0.9077, 0.6762, 0.924, 0.6762, 0.5096, 0.7179, 0.5013, 0.7179, 0.5013, 0.6762, 0.5096, 0.7179, 0.9323, 0.6762, 0.924, 0.6762, 0.924, 0.7179, 0.9323, 0.637, 0.5258, 0.6762, 0.5096, 0.6762, 0.5096, 0.637, 0.5258, 0.7603, 0.9323, 0.7179, 0.9323, 0.7179, 0.9323, 0.7603, 0.9323, 0.6017, 0.5494, 0.637, 0.5258, 0.637, 0.5258, 0.6017, 0.5494, 0.8019, 0.924, 0.7603, 0.9323, 0.7603, 0.9323, 0.8019, 0.924, 0.5717, 0.5794, 0.6017, 0.5494, 0.6017, 0.5494, 0.5717, 0.5794, 0.8412, 0.9077, 0.8019, 0.924, 0.8019, 0.924, 0.8412, 0.9077, 0.5481, 0.6147, 0.5717, 0.5794, 0.5717, 0.5794, 0.5481, 0.6147, 0.9546, 0.6956, 0.9546, 0.738, 0.9546, 0.738, 0.9546, 0.6956, 0.8765, 0.8842, 0.8412, 0.9077, 0.8412, 0.9077, 0.8765, 0.8842, 0.5319, 0.6539, 0.5481, 0.6147, 0.5481, 0.6147, 0.5319, 0.6539, 0.9463, 0.6539, 0.9546, 0.6956, 0.9546, 0.6956, 0.9463, 0.6539, 0.9065, 0.8541, 0.8765, 0.8842, 0.8765, 0.8842, 0.9065, 0.8541, 0.5236, 0.6956, 0.5319, 0.6539, 0.5319, 0.6539, 0.5236, 0.6956, 0.93, 0.6147, 0.9463, 0.6539, 0.9463, 0.6539, 0.93, 0.6147, 0.93, 0.8189, 0.9065, 0.8541, 0.9065, 0.8541, 0.93, 0.8189, 0.5236, 0.738, 0.5236, 0.6956, 0.5236, 0.6956, 0.5236, 0.738, 0.9065, 0.5794, 0.93, 0.6147, 0.93, 0.6147, 0.9065, 0.5794, 0.9463, 0.7796, 0.93, 0.8189, 0.93, 0.8189, 0.9463, 0.7796, 0.5319, 0.7796, 0.5236, 0.738, 0.5236, 0.738, 0.5319, 0.7796, 0.8765, 0.5494, 0.9065, 0.5794, 0.9065, 0.5794, 0.8765, 0.5494, 0.9546, 0.738, 0.9463, 0.7796, 0.9463, 0.7796, 0.9546, 0.738, 0.5481, 0.8189, 0.5319, 0.7796, 0.5319, 0.7796, 0.5481, 0.8189, 0.8412, 0.5258, 0.8765, 0.5494, 0.8765, 0.5494, 0.8412, 0.5258, 0.5717, 0.8541, 0.5481, 0.8189, 0.5481, 0.8189, 0.5717, 0.8541, 0.8019, 0.5096, 0.8412, 0.5258, 0.8412, 0.5258, 0.8019, 0.5096, 0.6017, 0.8842, 0.5717, 0.8541, 0.5717, 0.8541, 0.6017, 0.8842])
me_cylinder.materials.append(mat_material)
me_cylinder.update()
me_cylinder_001 = bpy.data.meshes.new('Cylinder.001')
me_cylinder_001.from_pydata([(2.972e-08, -0.2317, -5.201), (2.972e-08, -0.3468, -3.475), (2.972e-08, -0.409, -1.22), (2.972e-08, -0.417, 7.629e-06), (-0.01587, -0.0798, -6.135), (-0.03114, -0.1565, -5.779), (-0.0452, -0.2272, -5.201), (-0.05753, -0.2892, -4.423), (-0.06765, -0.3401, -3.475), (-0.07517, -0.3779, -2.394), (-0.0798, -0.4012, -1.22), (-0.08136, -0.409, 7.629e-06), (-0.03114, -0.07517, -6.135), (-0.06107, -0.1474, -5.779), (-0.08867, -0.2141, -5.201), (-0.1129, -0.2724, -4.423), (-0.1327, -0.3204, -3.475), (-0.1474, -0.356, -2.394), (-0.1565, -0.3779, -1.22), (-0.1596, -0.3853, 7.629e-06), (-0.0452, -0.06765, -6.135), (-0.08867, -0.1327, -5.779), (-0.1287, -0.1926, -5.201), (-0.1638, -0.2452, -4.423), (-0.1926, -0.2883, -3.475), (-0.2141, -0.3204, -2.394), (-0.2272, -0.3401, -1.22), (-0.2317, -0.3468, 7.629e-06), (-0.05753, -0.05753, -6.135), (-0.1129, -0.1129, -5.779), (-0.1638, -0.1638, -5.201), (-0.2085, -0.2085, -4.423), (-0.2452, -0.2452, -3.475), (-0.2724, -0.2724, -2.394), (-0.2892, -0.2892, -1.22), (-0.2949, -0.2949, 7.629e-06), (-0.06765, -0.0452, -6.135), (-0.1327, -0.08867, -5.779), (-0.1926, -0.1287, -5.201), (-0.2452, -0.1638, -4.423), (-0.2883, -0.1926, -3.475), (-0.3204, -0.2141, -2.394), (-0.3401, -0.2272, -1.22), (-0.3468, -0.2317, 7.629e-06), (2.972e-08, 1.254e-08, -6.256), (-0.07517, -0.03114, -6.135), (-0.1474, -0.06107, -5.779), (-0.2141, -0.08867, -5.201), (-0.2724, -0.1129, -4.423), (-0.3204, -0.1327, -3.475), (-0.356, -0.1474, -2.394), (-0.3779, -0.1565, -1.22), (-0.3853, -0.1596, 7.629e-06), (-0.0798, -0.01587, -6.135), (-0.1565, -0.03114, -5.779), (-0.2272, -0.0452, -5.201), (-0.2892, -0.05753, -4.423), (-0.3401, -0.06765, -3.475), (-0.3779, -0.07517, -2.394), (-0.4012, -0.0798, -1.22), (-0.409, -0.08136, 7.629e-06), (-0.08136, 1.72e-08, -6.135), (-0.1596, 2.186e-08, -5.779), (-0.2317, 3.429e-08, -5.201), (-0.2949, 6.322e-09, -4.423), (-0.3468, 4.982e-08, -3.475), (-0.3853, -6.107e-09, -2.394), (-0.409, 4.982e-08, -1.22), (-0.417, 8.09e-08, 7.629e-06), (-0.0798, 0.01587, -6.135), (-0.1565, 0.03114, -5.779), (-0.2272, 0.0452, -5.201), (-0.2892, 0.05753, -4.423), (-0.3401, 0.06765, -3.475), (-0.3779, 0.07517, -2.394), (-0.4012, 0.0798, -1.22), (-0.409, 0.08136, 7.629e-06), (-0.07517, 0.03114, -6.135), (-0.1474, 0.06107, -5.779), (-0.2141, 0.08867, -5.201), (-0.2724, 0.1129, -4.423), (-0.3204, 0.1327, -3.475), (-0.356, 0.1474, -2.394), (-0.3779, 0.1565, -1.22), (-0.3853, 0.1596, 7.629e-06), (-0.06765, 0.0452, -6.135), (-0.1327, 0.08867, -5.779), (-0.1926, 0.1287, -5.201), (-0.2452, 0.1638, -4.423), (-0.2883, 0.1926, -3.475), (-0.3204, 0.2141, -2.394), (-0.3401, 0.2272, -1.22), (-0.3468, 0.2317, 7.629e-06), (-0.05753, 0.05753, -6.135), (-0.1129, 0.1129, -5.779), (-0.1638, 0.1638, -5.201), (-0.2085, 0.2085, -4.423), (-0.2452, 0.2452, -3.475), (-0.2724, 0.2724, -2.394), (-0.2892, 0.2892, -1.22), (-0.2949, 0.2949, 7.629e-06), (-0.0452, 0.06765, -6.135), (-0.08867, 0.1327, -5.779), (-0.1287, 0.1926, -5.201), (-0.1638, 0.2452, -4.423), (-0.1926, 0.2883, -3.475), (-0.2141, 0.3204, -2.394), (-0.2272, 0.3401, -1.22), (-0.2317, 0.3468, 7.629e-06), (-0.03114, 0.07517, -6.135), (-0.06107, 0.1474, -5.779), (-0.08867, 0.2141, -5.201), (-0.1129, 0.2724, -4.423), (-0.1327, 0.3204, -3.475), (-0.1474, 0.356, -2.394), (-0.1565, 0.3779, -1.22), (-0.1596, 0.3853, 7.629e-06), (-0.01587, 0.0798, -6.135), (-0.03114, 0.1565, -5.779), (-0.0452, 0.2272, -5.201), (-0.05753, 0.2892, -4.423), (-0.06765, 0.3401, -3.475), (-0.07517, 0.3779, -2.394), (-0.0798, 0.4012, -1.22), (-0.08136, 0.409, 7.629e-06), (3.283e-08, 0.08136, -6.135), (5.147e-08, 0.1596, -5.779), (7.012e-08, 0.2317, -5.201), (3.594e-08, 0.2949, -4.423), (7.322e-08, 0.3468, -3.475), (1.729e-08, 0.3853, -2.394), (8.565e-08, 0.409, -1.22), (1.664e-07, 0.417, 7.629e-06), (0.01587, 0.0798, -6.135), (0.03114, 0.1565, -5.779), (0.0452, 0.2272, -5.201), (0.05753, 0.2892, -4.423), (0.06765, 0.3401, -3.475), (0.07517, 0.3779, -2.394), (0.0798, 0.4012, -1.22), (0.08136, 0.409, 7.629e-06), (0.03114, 0.07517, -6.135), (0.06107, 0.1474, -5.779), (0.08867, 0.2141, -5.201), (0.1129, 0.2724, -4.423), (0.1327, 0.3204, -3.475), (0.1474, 0.356, -2.394), (0.1565, 0.3779, -1.22), (0.1596, 0.3853, 7.629e-06), (0.0452, 0.06765, -6.135), (0.08867, 0.1327, -5.779), (0.1287, 0.1926, -5.201), (0.1638, 0.2452, -4.423), (0.1926, 0.2883, -3.475), (0.2141, 0.3204, -2.394), (0.2272, 0.3401, -1.22), (0.2317, 0.3468, 7.629e-06), (0.05753, 0.05753, -6.135), (0.1129, 0.1129, -5.779), (0.1638, 0.1638, -5.201), (0.2085, 0.2085, -4.423), (0.2452, 0.2452, -3.475), (0.2724, 0.2724, -2.394), (0.2892, 0.2892, -1.22), (0.2949, 0.2949, 7.629e-06), (0.06765, 0.0452, -6.135), (0.1327, 0.08867, -5.779), (0.1926, 0.1287, -5.201), (0.2452, 0.1638, -4.423), (0.2883, 0.1926, -3.475), (0.3204, 0.2141, -2.394), (0.3401, 0.2272, -1.22), (0.3468, 0.2317, 7.629e-06), (0.07517, 0.03114, -6.135), (0.1474, 0.06107, -5.779), (0.2141, 0.08867, -5.201), (0.2724, 0.1129, -4.423), (0.3204, 0.1327, -3.475), (0.356, 0.1474, -2.394), (0.3779, 0.1565, -1.22), (0.3853, 0.1596, 7.629e-06), (0.0798, 0.01587, -6.135), (0.1565, 0.03114, -5.779), (0.2272, 0.0452, -5.201), (0.2892, 0.05753, -4.423), (0.3401, 0.06765, -3.475), (0.3779, 0.07517, -2.394), (0.4012, 0.0798, -1.22), (0.409, 0.08136, 7.629e-06), (0.08136, 4.769e-09, -6.135), (0.1596, -9.214e-09, -5.779), (0.2317, -4.961e-08, -5.201), (0.2949, 1.078e-10, -4.423), (0.3468, -5.582e-08, -3.475), (0.3853, 6.322e-09, -2.394), (0.409, -9.932e-08, -1.22), (0.417, -1.739e-07, 7.629e-06), (0.0798, -0.01587, -6.135), (0.1565, -0.03114, -5.779), (0.2272, -0.0452, -5.201), (0.2892, -0.05753, -4.423), (0.3401, -0.06765, -3.475), (0.3779, -0.07517, -2.394), (0.4012, -0.0798, -1.22), (0.409, -0.08136, 7.629e-06), (0.07517, -0.03114, -6.135), (0.1474, -0.06107, -5.779), (0.2141, -0.08867, -5.201), (0.2724, -0.1129, -4.423), (0.3204, -0.1327, -3.475), (0.356, -0.1474, -2.394), (0.3779, -0.1565, -1.22), (0.3853, -0.1596, 7.629e-06), (0.06765, -0.0452, -6.135), (0.1327, -0.08867, -5.779), (0.1926, -0.1287, -5.201), (0.2452, -0.1638, -4.423), (0.2883, -0.1926, -3.475), (0.3204, -0.2141, -2.394), (0.3401, -0.2272, -1.22), (0.3468, -0.2317, 7.629e-06), (0.05753, -0.05753, -6.135), (0.1129, -0.1129, -5.779), (0.1638, -0.1638, -5.201), (0.2085, -0.2085, -4.423), (0.2452, -0.2452, -3.475), (0.2724, -0.2724, -2.394), (0.2892, -0.2892, -1.22), (0.2949, -0.2949, 7.629e-06), (0.0452, -0.06765, -6.135), (0.08867, -0.1327, -5.779), (0.1287, -0.1926, -5.201), (0.1638, -0.2452, -4.423), (0.1926, -0.2883, -3.475), (0.2141, -0.3204, -2.394), (0.2272, -0.3401, -1.22), (0.2317, -0.3468, 7.629e-06), (0.03114, -0.07517, -6.135), (0.06107, -0.1474, -5.779), (0.08867, -0.2141, -5.201), (0.1129, -0.2724, -4.423), (0.1327, -0.3204, -3.475), (0.1474, -0.356, -2.394), (0.1565, -0.3779, -1.22), (0.1596, -0.3853, 7.629e-06), (0.01587, -0.0798, -6.135), (0.03114, -0.1565, -5.779), (0.0452, -0.2272, -5.201), (0.05753, -0.2892, -4.423), (0.06765, -0.3401, -3.475), (0.07517, -0.3779, -2.394), (0.0798, -0.4012, -1.22), (0.08136, -0.409, 7.629e-06), (2.351e-08, -0.08136, -6.135), (1.759e-09, -0.1596, -5.779), (-7.563e-09, -0.2949, -4.423), (4.866e-09, -0.3853, -2.394)], [], [(3, 2, 10, 11), (253, 44, 4), (254, 253, 4, 5), (0, 254, 5, 6), (255, 0, 6, 7), (1, 255, 7, 8), (256, 1, 8, 9), (2, 256, 9, 10), (9, 8, 16, 17), (10, 9, 17, 18), (11, 10, 18, 19), (4, 44, 12), (5, 4, 12, 13), (6, 5, 13, 14), (7, 6, 14, 15), (8, 7, 15, 16), (14, 13, 21, 22), (15, 14, 22, 23), (16, 15, 23, 24), (17, 16, 24, 25), (18, 17, 25, 26), (19, 18, 26, 27), (12, 44, 20), (13, 12, 20, 21), (26, 25, 33, 34), (27, 26, 34, 35), (20, 44, 28), (21, 20, 28, 29), (22, 21, 29, 30), (23, 22, 30, 31), (24, 23, 31, 32), (25, 24, 32, 33), (31, 30, 38, 39), (32, 31, 39, 40), (33, 32, 40, 41), (34, 33, 41, 42), (35, 34, 42, 43), (28, 44, 36), (29, 28, 36, 37), (30, 29, 37, 38), (43, 42, 51, 52), (36, 44, 45), (37, 36, 45, 46), (38, 37, 46, 47), (39, 38, 47, 48), (40, 39, 48, 49), (41, 40, 49, 50), (42, 41, 50, 51), (48, 47, 55, 56), (49, 48, 56, 57), (50, 49, 57, 58), (51, 50, 58, 59), (52, 51, 59, 60), (45, 44, 53), (46, 45, 53, 54), (47, 46, 54, 55), (60, 59, 67, 68), (53, 44, 61), (54, 53, 61, 62), (55, 54, 62, 63), (56, 55, 63, 64), (57, 56, 64, 65), (58, 57, 65, 66), (59, 58, 66, 67), (65, 64, 72, 73), (66, 65, 73, 74), (67, 66, 74, 75), (68, 67, 75, 76), (61, 44, 69), (62, 61, 69, 70), (63, 62, 70, 71), (64, 63, 71, 72), (69, 44, 77), (70, 69, 77, 78), (71, 70, 78, 79), (72, 71, 79, 80), (73, 72, 80, 81), (74, 73, 81, 82), (75, 74, 82, 83), (76, 75, 83, 84), (81, 80, 88, 89), (82, 81, 89, 90), (83, 82, 90, 91), (84, 83, 91, 92), (77, 44, 85), (78, 77, 85, 86), (79, 78, 86, 87), (80, 79, 87, 88), (86, 85, 93, 94), (87, 86, 94, 95), (88, 87, 95, 96), (89, 88, 96, 97), (90, 89, 97, 98), (91, 90, 98, 99), (92, 91, 99, 100), (85, 44, 93), (98, 97, 105, 106), (99, 98, 106, 107), (100, 99, 107, 108), (93, 44, 101), (94, 93, 101, 102), (95, 94, 102, 103), (96, 95, 103, 104), (97, 96, 104, 105), (103, 102, 110, 111), (104, 103, 111, 112), (105, 104, 112, 113), (106, 105, 113, 114), (107, 106, 114, 115), (108, 107, 115, 116), (101, 44, 109), (102, 101, 109, 110), (115, 114, 122, 123), (116, 115, 123, 124), (109, 44, 117), (110, 109, 117, 118), (111, 110, 118, 119), (112, 111, 119, 120), (113, 112, 120, 121), (114, 113, 121, 122), (119, 118, 126, 127), (120, 119, 127, 128), (121, 120, 128, 129), (122, 121, 129, 130), (123, 122, 130, 131), (124, 123, 131, 132), (117, 44, 125), (118, 117, 125, 126), (131, 130, 138, 139), (132, 131, 139, 140), (125, 44, 133), (126, 125, 133, 134), (127, 126, 134, 135), (128, 127, 135, 136), (129, 128, 136, 137), (130, 129, 137, 138), (136, 135, 143, 144), (137, 136, 144, 145), (138, 137, 145, 146), (139, 138, 146, 147), (140, 139, 147, 148), (133, 44, 141), (134, 133, 141, 142), (135, 134, 142, 143), (148, 147, 155, 156), (141, 44, 149), (142, 141, 149, 150), (143, 142, 150, 151), (144, 143, 151, 152), (145, 144, 152, 153), (146, 145, 153, 154), (147, 146, 154, 155), (152, 151, 159, 160), (153, 152, 160, 161), (154, 153, 161, 162), (155, 154, 162, 163), (156, 155, 163, 164), (149, 44, 157), (150, 149, 157, 158), (151, 150, 158, 159), (164, 163, 171, 172), (157, 44, 165), (158, 157, 165, 166), (159, 158, 166, 167), (160, 159, 167, 168), (161, 160, 168, 169), (162, 161, 169, 170), (163, 162, 170, 171), (169, 168, 176, 177), (170, 169, 177, 178), (171, 170, 178, 179), (172, 171, 179, 180), (165, 44, 173), (166, 165, 173, 174), (167, 166, 174, 175), (168, 167, 175, 176), (174, 173, 181, 182), (175, 174, 182, 183), (176, 175, 183, 184), (177, 176, 184, 185), (178, 177, 185, 186), (179, 178, 186, 187), (180, 179, 187, 188), (173, 44, 181), (186, 185, 193, 194), (187, 186, 194, 195), (188, 187, 195, 196), (181, 44, 189), (182, 181, 189, 190), (183, 182, 190, 191), (184, 183, 191, 192), (185, 184, 192, 193), (190, 189, 197, 198), (191, 190, 198, 199), (192, 191, 199, 200), (193, 192, 200, 201), (194, 193, 201, 202), (195, 194, 202, 203), (196, 195, 203, 204), (189, 44, 197), (202, 201, 209, 210), (203, 202, 210, 211), (204, 203, 211, 212), (197, 44, 205), (198, 197, 205, 206), (199, 198, 206, 207), (200, 199, 207, 208), (201, 200, 208, 209), (207, 206, 214, 215), (208, 207, 215, 216), (209, 208, 216, 217), (210, 209, 217, 218), (211, 210, 218, 219), (212, 211, 219, 220), (205, 44, 213), (206, 205, 213, 214), (219, 218, 226, 227), (220, 219, 227, 228), (213, 44, 221), (214, 213, 221, 222), (215, 214, 222, 223), (216, 215, 223, 224), (217, 216, 224, 225), (218, 217, 225, 226), (223, 222, 230, 231), (224, 223, 231, 232), (225, 224, 232, 233), (226, 225, 233, 234), (227, 226, 234, 235), (228, 227, 235, 236), (221, 44, 229), (222, 221, 229, 230), (235, 234, 242, 243), (236, 235, 243, 244), (229, 44, 237), (230, 229, 237, 238), (231, 230, 238, 239), (232, 231, 239, 240), (233, 232, 240, 241), (234, 233, 241, 242), (240, 239, 247, 248), (241, 240, 248, 249), (242, 241, 249, 250), (243, 242, 250, 251), (244, 243, 251, 252), (237, 44, 245), (238, 237, 245, 246), (239, 238, 246, 247), (252, 251, 2, 3), (245, 44, 253), (246, 245, 253, 254), (247, 246, 254, 0), (248, 247, 0, 255), (249, 248, 255, 1), (250, 249, 1, 256), (251, 250, 256, 2)])
_uv = me_cylinder_001.uv_layers.new(name='UVMap')
_uv.uv.foreach_set('vector', [0.75, 0.5, 0.75, 0.5625, 0.7188, 0.5625, 0.7188, 0.5, 0.75, 0.9375, 0.7344, 1.0, 0.7188, 0.9375, 0.75, 0.875, 0.75, 0.9375, 0.7188, 0.9375, 0.7188, 0.875, 0.75, 0.8125, 0.75, 0.875, 0.7188, 0.875, 0.7188, 0.8125, 0.75, 0.75, 0.75, 0.8125, 0.7188, 0.8125, 0.7188, 0.75, 0.75, 0.6875, 0.75, 0.75, 0.7188, 0.75, 0.7188, 0.6875, 0.75, 0.625, 0.75, 0.6875, 0.7188, 0.6875, 0.7188, 0.625, 0.75, 0.5625, 0.75, 0.625, 0.7188, 0.625, 0.7188, 0.5625, 0.7188, 0.625, 0.7188, 0.6875, 0.6875, 0.6875, 0.6875, 0.625, 0.7188, 0.5625, 0.7188, 0.625, 0.6875, 0.625, 0.6875, 0.5625, 0.7188, 0.5, 0.7188, 0.5625, 0.6875, 0.5625, 0.6875, 0.5, 0.7188, 0.9375, 0.7031, 1.0, 0.6875, 0.9375, 0.7188, 0.875, 0.7188, 0.9375, 0.6875, 0.9375, 0.6875, 0.875, 0.7188, 0.8125, 0.7188, 0.875, 0.6875, 0.875, 0.6875, 0.8125, 0.7188, 0.75, 0.7188, 0.8125, 0.6875, 0.8125, 0.6875, 0.75, 0.7188, 0.6875, 0.7188, 0.75, 0.6875, 0.75, 0.6875, 0.6875, 0.6875, 0.8125, 0.6875, 0.875, 0.6562, 0.875, 0.6562, 0.8125, 0.6875, 0.75, 0.6875, 0.8125, 0.6562, 0.8125, 0.6562, 0.75, 0.6875, 0.6875, 0.6875, 0.75, 0.6562, 0.75, 0.6562, 0.6875, 0.6875, 0.625, 0.6875, 0.6875, 0.6562, 0.6875, 0.6562, 0.625, 0.6875, 0.5625, 0.6875, 0.625, 0.6562, 0.625, 0.6562, 0.5625, 0.6875, 0.5, 0.6875, 0.5625, 0.6562, 0.5625, 0.6562, 0.5, 0.6875, 0.9375, 0.6719, 1.0, 0.6562, 0.9375, 0.6875, 0.875, 0.6875, 0.9375, 0.6562, 0.9375, 0.6562, 0.875, 0.6562, 0.5625, 0.6562, 0.625, 0.625, 0.625, 0.625, 0.5625, 0.6562, 0.5, 0.6562, 0.5625, 0.625, 0.5625, 0.625, 0.5, 0.6562, 0.9375, 0.6406, 1.0, 0.625, 0.9375, 0.6562, 0.875, 0.6562, 0.9375, 0.625, 0.9375, 0.625, 0.875, 0.6562, 0.8125, 0.6562, 0.875, 0.625, 0.875, 0.625, 0.8125, 0.6562, 0.75, 0.6562, 0.8125, 0.625, 0.8125, 0.625, 0.75, 0.6562, 0.6875, 0.6562, 0.75, 0.625, 0.75, 0.625, 0.6875, 0.6562, 0.625, 0.6562, 0.6875, 0.625, 0.6875, 0.625, 0.625, 0.625, 0.75, 0.625, 0.8125, 0.5938, 0.8125, 0.5938, 0.75, 0.625, 0.6875, 0.625, 0.75, 0.5938, 0.75, 0.5938, 0.6875, 0.625, 0.625, 0.625, 0.6875, 0.5938, 0.6875, 0.5938, 0.625, 0.625, 0.5625, 0.625, 0.625, 0.5938, 0.625, 0.5938, 0.5625, 0.625, 0.5, 0.625, 0.5625, 0.5938, 0.5625, 0.5938, 0.5, 0.625, 0.9375, 0.6094, 1.0, 0.5938, 0.9375, 0.625, 0.875, 0.625, 0.9375, 0.5938, 0.9375, 0.5938, 0.875, 0.625, 0.8125, 0.625, 0.875, 0.5938, 0.875, 0.5938, 0.8125, 0.5938, 0.5, 0.5938, 0.5625, 0.5625, 0.5625, 0.5625, 0.5, 0.5938, 0.9375, 0.5781, 1.0, 0.5625, 0.9375, 0.5938, 0.875, 0.5938, 0.9375, 0.5625, 0.9375, 0.5625, 0.875, 0.5938, 0.8125, 0.5938, 0.875, 0.5625, 0.875, 0.5625, 0.8125, 0.5938, 0.75, 0.5938, 0.8125, 0.5625, 0.8125, 0.5625, 0.75, 0.5938, 0.6875, 0.5938, 0.75, 0.5625, 0.75, 0.5625, 0.6875, 0.5938, 0.625, 0.5938, 0.6875, 0.5625, 0.6875, 0.5625, 0.625, 0.5938, 0.5625, 0.5938, 0.625, 0.5625, 0.625, 0.5625, 0.5625, 0.5625, 0.75, 0.5625, 0.8125, 0.5312, 0.8125, 0.5312, 0.75, 0.5625, 0.6875, 0.5625, 0.75, 0.5312, 0.75, 0.5312, 0.6875, 0.5625, 0.625, 0.5625, 0.6875, 0.5312, 0.6875, 0.5312, 0.625, 0.5625, 0.5625, 0.5625, 0.625, 0.5312, 0.625, 0.5312, 0.5625, 0.5625, 0.5, 0.5625, 0.5625, 0.5312, 0.5625, 0.5312, 0.5, 0.5625, 0.9375, 0.5469, 1.0, 0.5312, 0.9375, 0.5625, 0.875, 0.5625, 0.9375, 0.5312, 0.9375, 0.5312, 0.875, 0.5625, 0.8125, 0.5625, 0.875, 0.5312, 0.875, 0.5312, 0.8125, 0.5312, 0.5, 0.5312, 0.5625, 0.5, 0.5625, 0.5, 0.5, 0.5312, 0.9375, 0.5156, 1.0, 0.5, 0.9375, 0.5312, 0.875, 0.5312, 0.9375, 0.5, 0.9375, 0.5, 0.875, 0.5312, 0.8125, 0.5312, 0.875, 0.5, 0.875, 0.5, 0.8125, 0.5312, 0.75, 0.5312, 0.8125, 0.5, 0.8125, 0.5, 0.75, 0.5312, 0.6875, 0.5312, 0.75, 0.5, 0.75, 0.5, 0.6875, 0.5312, 0.625, 0.5312, 0.6875, 0.5, 0.6875, 0.5, 0.625, 0.5312, 0.5625, 0.5312, 0.625, 0.5, 0.625, 0.5, 0.5625, 0.5, 0.6875, 0.5, 0.75, 0.4688, 0.75, 0.4687, 0.6875, 0.5, 0.625, 0.5, 0.6875, 0.4687, 0.6875, 0.4688, 0.625, 0.5, 0.5625, 0.5, 0.625, 0.4688, 0.625, 0.4688, 0.5625, 0.5, 0.5, 0.5, 0.5625, 0.4688, 0.5625, 0.4687, 0.5, 0.5, 0.9375, 0.4844, 1.0, 0.4688, 0.9375, 0.5, 0.875, 0.5, 0.9375, 0.4688, 0.9375, 0.4688, 0.875, 0.5, 0.8125, 0.5, 0.875, 0.4688, 0.875, 0.4688, 0.8125, 0.5, 0.75, 0.5, 0.8125, 0.4688, 0.8125, 0.4688, 0.75, 0.4688, 0.9375, 0.4531, 1.0, 0.4375, 0.9375, 0.4688, 0.875, 0.4688, 0.9375, 0.4375, 0.9375, 0.4375, 0.875, 0.4688, 0.8125, 0.4688, 0.875, 0.4375, 0.875, 0.4375, 0.8125, 0.4688, 0.75, 0.4688, 0.8125, 0.4375, 0.8125, 0.4375, 0.75, 0.4687, 0.6875, 0.4688, 0.75, 0.4375, 0.75, 0.4375, 0.6875, 0.4688, 0.625, 0.4687, 0.6875, 0.4375, 0.6875, 0.4375, 0.625, 0.4688, 0.5625, 0.4688, 0.625, 0.4375, 0.625, 0.4375, 0.5625, 0.4687, 0.5, 0.4688, 0.5625, 0.4375, 0.5625, 0.4375, 0.5, 0.4375, 0.6875, 0.4375, 0.75, 0.4062, 0.75, 0.4062, 0.6875, 0.4375, 0.625, 0.4375, 0.6875, 0.4062, 0.6875, 0.4062, 0.625, 0.4375, 0.5625, 0.4375, 0.625, 0.4062, 0.625, 0.4062, 0.5625, 0.4375, 0.5, 0.4375, 0.5625, 0.4062, 0.5625, 0.4062, 0.5, 0.4375, 0.9375, 0.4219, 1.0, 0.4062, 0.9375, 0.4375, 0.875, 0.4375, 0.9375, 0.4062, 0.9375, 0.4062, 0.875, 0.4375, 0.8125, 0.4375, 0.875, 0.4062, 0.875, 0.4062, 0.8125, 0.4375, 0.75, 0.4375, 0.8125, 0.4062, 0.8125, 0.4062, 0.75, 0.4062, 0.875, 0.4062, 0.9375, 0.375, 0.9375, 0.375, 0.875, 0.4062, 0.8125, 0.4062, 0.875, 0.375, 0.875, 0.375, 0.8125, 0.4062, 0.75, 0.4062, 0.8125, 0.375, 0.8125, 0.375, 0.75, 0.4062, 0.6875, 0.4062, 0.75, 0.375, 0.75, 0.375, 0.6875, 0.4062, 0.625, 0.4062, 0.6875, 0.375, 0.6875, 0.375, 0.625, 0.4062, 0.5625, 0.4062, 0.625, 0.375, 0.625, 0.375, 0.5625, 0.4062, 0.5, 0.4062, 0.5625, 0.375, 0.5625, 0.375, 0.5, 0.4062, 0.9375, 0.3906, 1.0, 0.375, 0.9375, 0.375, 0.625, 0.375, 0.6875, 0.3438, 0.6875, 0.3438, 0.625, 0.375, 0.5625, 0.375, 0.625, 0.3438, 0.625, 0.3438, 0.5625, 0.375, 0.5, 0.375, 0.5625, 0.3438, 0.5625, 0.3437, 0.5, 0.375, 0.9375, 0.3594, 1.0, 0.3438, 0.9375, 0.375, 0.875, 0.375, 0.9375, 0.3438, 0.9375, 0.3438, 0.875, 0.375, 0.8125, 0.375, 0.875, 0.3438, 0.875, 0.3438, 0.8125, 0.375, 0.75, 0.375, 0.8125, 0.3438, 0.8125, 0.3438, 0.75, 0.375, 0.6875, 0.375, 0.75, 0.3438, 0.75, 0.3438, 0.6875, 0.3438, 0.8125, 0.3438, 0.875, 0.3125, 0.875, 0.3125, 0.8125, 0.3438, 0.75, 0.3438, 0.8125, 0.3125, 0.8125, 0.3125, 0.75, 0.3438, 0.6875, 0.3438, 0.75, 0.3125, 0.75, 0.3125, 0.6875, 0.3438, 0.625, 0.3438, 0.6875, 0.3125, 0.6875, 0.3125, 0.625, 0.3438, 0.5625, 0.3438, 0.625, 0.3125, 0.625, 0.3125, 0.5625, 0.3437, 0.5, 0.3438, 0.5625, 0.3125, 0.5625, 0.3125, 0.5, 0.3438, 0.9375, 0.3281, 1.0, 0.3125, 0.9375, 0.3438, 0.875, 0.3438, 0.9375, 0.3125, 0.9375, 0.3125, 0.875, 0.3125, 0.5625, 0.3125, 0.625, 0.2812, 0.625, 0.2812, 0.5625, 0.3125, 0.5, 0.3125, 0.5625, 0.2812, 0.5625, 0.2812, 0.5, 0.3125, 0.9375, 0.2969, 1.0, 0.2812, 0.9375, 0.3125, 0.875, 0.3125, 0.9375, 0.2812, 0.9375, 0.2812, 0.875, 0.3125, 0.8125, 0.3125, 0.875, 0.2812, 0.875, 0.2812, 0.8125, 0.3125, 0.75, 0.3125, 0.8125, 0.2812, 0.8125, 0.2812, 0.75, 0.3125, 0.6875, 0.3125, 0.75, 0.2812, 0.75, 0.2812, 0.6875, 0.3125, 0.625, 0.3125, 0.6875, 0.2812, 0.6875, 0.2812, 0.625, 0.2812, 0.8125, 0.2812, 0.875, 0.25, 0.875, 0.25, 0.8125, 0.2812, 0.75, 0.2812, 0.8125, 0.25, 0.8125, 0.25, 0.75, 0.2812, 0.6875, 0.2812, 0.75, 0.25, 0.75, 0.25, 0.6875, 0.2812, 0.625, 0.2812, 0.6875, 0.25, 0.6875, 0.25, 0.625, 0.2812, 0.5625, 0.2812, 0.625, 0.25, 0.625, 0.25, 0.5625, 0.2812, 0.5, 0.2812, 0.5625, 0.25, 0.5625, 0.25, 0.5, 0.2812, 0.9375, 0.2656, 1.0, 0.25, 0.9375, 0.2812, 0.875, 0.2812, 0.9375, 0.25, 0.9375, 0.25, 0.875, 0.25, 0.5625, 0.25, 0.625, 0.2188, 0.625, 0.2188, 0.5625, 0.25, 0.5, 0.25, 0.5625, 0.2188, 0.5625, 0.2187, 0.5, 0.25, 0.9375, 0.2344, 1.0, 0.2188, 0.9375, 0.25, 0.875, 0.25, 0.9375, 0.2188, 0.9375, 0.2188, 0.875, 0.25, 0.8125, 0.25, 0.875, 0.2188, 0.875, 0.2188, 0.8125, 0.25, 0.75, 0.25, 0.8125, 0.2188, 0.8125, 0.2188, 0.75, 0.25, 0.6875, 0.25, 0.75, 0.2188, 0.75, 0.2188, 0.6875, 0.25, 0.625, 0.25, 0.6875, 0.2188, 0.6875, 0.2188, 0.625, 0.2188, 0.75, 0.2188, 0.8125, 0.1875, 0.8125, 0.1875, 0.75, 0.2188, 0.6875, 0.2188, 0.75, 0.1875, 0.75, 0.1875, 0.6875, 0.2188, 0.625, 0.2188, 0.6875, 0.1875, 0.6875, 0.1875, 0.625, 0.2188, 0.5625, 0.2188, 0.625, 0.1875, 0.625, 0.1875, 0.5625, 0.2187, 0.5, 0.2188, 0.5625, 0.1875, 0.5625, 0.1875, 0.5, 0.2188, 0.9375, 0.2031, 1.0, 0.1875, 0.9375, 0.2188, 0.875, 0.2188, 0.9375, 0.1875, 0.9375, 0.1875, 0.875, 0.2188, 0.8125, 0.2188, 0.875, 0.1875, 0.875, 0.1875, 0.8125, 0.1875, 0.5, 0.1875, 0.5625, 0.1562, 0.5625, 0.1562, 0.5, 0.1875, 0.9375, 0.1719, 1.0, 0.1563, 0.9375, 0.1875, 0.875, 0.1875, 0.9375, 0.1563, 0.9375, 0.1562, 0.875, 0.1875, 0.8125, 0.1875, 0.875, 0.1562, 0.875, 0.1562, 0.8125, 0.1875, 0.75, 0.1875, 0.8125, 0.1562, 0.8125, 0.1562, 0.75, 0.1875, 0.6875, 0.1875, 0.75, 0.1562, 0.75, 0.1562, 0.6875, 0.1875, 0.625, 0.1875, 0.6875, 0.1562, 0.6875, 0.1563, 0.625, 0.1875, 0.5625, 0.1875, 0.625, 0.1563, 0.625, 0.1562, 0.5625, 0.1562, 0.75, 0.1562, 0.8125, 0.125, 0.8125, 0.125, 0.75, 0.1562, 0.6875, 0.1562, 0.75, 0.125, 0.75, 0.125, 0.6875, 0.1563, 0.625, 0.1562, 0.6875, 0.125, 0.6875, 0.125, 0.625, 0.1562, 0.5625, 0.1563, 0.625, 0.125, 0.625, 0.125, 0.5625, 0.1562, 0.5, 0.1562, 0.5625, 0.125, 0.5625, 0.125, 0.5, 0.1563, 0.9375, 0.1406, 1.0, 0.125, 0.9375, 0.1562, 0.875, 0.1563, 0.9375, 0.125, 0.9375, 0.125, 0.875, 0.1562, 0.8125, 0.1562, 0.875, 0.125, 0.875, 0.125, 0.8125, 0.125, 0.5, 0.125, 0.5625, 0.09375, 0.5625, 0.09375, 0.5, 0.125, 0.9375, 0.1094, 1.0, 0.09375, 0.9375, 0.125, 0.875, 0.125, 0.9375, 0.09375, 0.9375, 0.09375, 0.875, 0.125, 0.8125, 0.125, 0.875, 0.09375, 0.875, 0.09375, 0.8125, 0.125, 0.75, 0.125, 0.8125, 0.09375, 0.8125, 0.09375, 0.75, 0.125, 0.6875, 0.125, 0.75, 0.09375, 0.75, 0.09375, 0.6875, 0.125, 0.625, 0.125, 0.6875, 0.09375, 0.6875, 0.09375, 0.625, 0.125, 0.5625, 0.125, 0.625, 0.09375, 0.625, 0.09375, 0.5625, 0.09375, 0.6875, 0.09375, 0.75, 0.0625, 0.75, 0.0625, 0.6875, 0.09375, 0.625, 0.09375, 0.6875, 0.0625, 0.6875, 0.0625, 0.625, 0.09375, 0.5625, 0.09375, 0.625, 0.0625, 0.625, 0.0625, 0.5625, 0.09375, 0.5, 0.09375, 0.5625, 0.0625, 0.5625, 0.0625, 0.5, 0.09375, 0.9375, 0.07812, 1.0, 0.0625, 0.9375, 0.09375, 0.875, 0.09375, 0.9375, 0.0625, 0.9375, 0.0625, 0.875, 0.09375, 0.8125, 0.09375, 0.875, 0.0625, 0.875, 0.0625, 0.8125, 0.09375, 0.75, 0.09375, 0.8125, 0.0625, 0.8125, 0.0625, 0.75, 0.0625, 0.875, 0.0625, 0.9375, 0.03125, 0.9375, 0.03125, 0.875, 0.0625, 0.8125, 0.0625, 0.875, 0.03125, 0.875, 0.03125, 0.8125, 0.0625, 0.75, 0.0625, 0.8125, 0.03125, 0.8125, 0.03125, 0.75, 0.0625, 0.6875, 0.0625, 0.75, 0.03125, 0.75, 0.03125, 0.6875, 0.0625, 0.625, 0.0625, 0.6875, 0.03125, 0.6875, 0.03125, 0.625, 0.0625, 0.5625, 0.0625, 0.625, 0.03125, 0.625, 0.03125, 0.5625, 0.0625, 0.5, 0.0625, 0.5625, 0.03125, 0.5625, 0.03125, 0.5, 0.0625, 0.9375, 0.04687, 1.0, 0.03125, 0.9375, 0.03125, 0.625, 0.03125, 0.6875, 0.0, 0.6875, 0.0, 0.625, 0.03125, 0.5625, 0.03125, 0.625, 0.0, 0.625, 0.0, 0.5625, 0.03125, 0.5, 0.03125, 0.5625, 0.0, 0.5625, 0.0, 0.5, 0.03125, 0.9375, 0.01562, 1.0, 0.0, 0.9375, 0.03125, 0.875, 0.03125, 0.9375, 0.0, 0.9375, 0.0, 0.875, 0.03125, 0.8125, 0.03125, 0.875, 0.0, 0.875, 0.0, 0.8125, 0.03125, 0.75, 0.03125, 0.8125, 0.0, 0.8125, 0.0, 0.75, 0.03125, 0.6875, 0.03125, 0.75, 0.0, 0.75, 0.0, 0.6875, 1.0, 0.875, 1.0, 0.9375, 0.9688, 0.9375, 0.9687, 0.875, 1.0, 0.8125, 1.0, 0.875, 0.9687, 0.875, 0.9687, 0.8125, 1.0, 0.75, 1.0, 0.8125, 0.9687, 0.8125, 0.9688, 0.75, 1.0, 0.6875, 1.0, 0.75, 0.9688, 0.75, 0.9687, 0.6875, 1.0, 0.625, 1.0, 0.6875, 0.9687, 0.6875, 0.9688, 0.625, 1.0, 0.5625, 1.0, 0.625, 0.9688, 0.625, 0.9687, 0.5625, 1.0, 0.5, 1.0, 0.5625, 0.9687, 0.5625, 0.9687, 0.5, 1.0, 0.9375, 0.9844, 1.0, 0.9688, 0.9375, 0.9688, 0.625, 0.9687, 0.6875, 0.9375, 0.6875, 0.9375, 0.625, 0.9687, 0.5625, 0.9688, 0.625, 0.9375, 0.625, 0.9375, 0.5625, 0.9687, 0.5, 0.9687, 0.5625, 0.9375, 0.5625, 0.9375, 0.5, 0.9688, 0.9375, 0.9531, 1.0, 0.9375, 0.9375, 0.9687, 0.875, 0.9688, 0.9375, 0.9375, 0.9375, 0.9375, 0.875, 0.9687, 0.8125, 0.9687, 0.875, 0.9375, 0.875, 0.9375, 0.8125, 0.9688, 0.75, 0.9687, 0.8125, 0.9375, 0.8125, 0.9375, 0.75, 0.9687, 0.6875, 0.9688, 0.75, 0.9375, 0.75, 0.9375, 0.6875, 0.9375, 0.8125, 0.9375, 0.875, 0.9062, 0.875, 0.9062, 0.8125, 0.9375, 0.75, 0.9375, 0.8125, 0.9062, 0.8125, 0.9062, 0.75, 0.9375, 0.6875, 0.9375, 0.75, 0.9062, 0.75, 0.9062, 0.6875, 0.9375, 0.625, 0.9375, 0.6875, 0.9062, 0.6875, 0.9062, 0.625, 0.9375, 0.5625, 0.9375, 0.625, 0.9062, 0.625, 0.9062, 0.5625, 0.9375, 0.5, 0.9375, 0.5625, 0.9062, 0.5625, 0.9062, 0.5, 0.9375, 0.9375, 0.9219, 1.0, 0.9062, 0.9375, 0.9375, 0.875, 0.9375, 0.9375, 0.9062, 0.9375, 0.9062, 0.875, 0.9062, 0.5625, 0.9062, 0.625, 0.875, 0.625, 0.875, 0.5625, 0.9062, 0.5, 0.9062, 0.5625, 0.875, 0.5625, 0.875, 0.5, 0.9062, 0.9375, 0.8906, 1.0, 0.875, 0.9375, 0.9062, 0.875, 0.9062, 0.9375, 0.875, 0.9375, 0.875, 0.875, 0.9062, 0.8125, 0.9062, 0.875, 0.875, 0.875, 0.875, 0.8125, 0.9062, 0.75, 0.9062, 0.8125, 0.875, 0.8125, 0.875, 0.75, 0.9062, 0.6875, 0.9062, 0.75, 0.875, 0.75, 0.875, 0.6875, 0.9062, 0.625, 0.9062, 0.6875, 0.875, 0.6875, 0.875, 0.625, 0.875, 0.8125, 0.875, 0.875, 0.8438, 0.875, 0.8437, 0.8125, 0.875, 0.75, 0.875, 0.8125, 0.8437, 0.8125, 0.8438, 0.75, 0.875, 0.6875, 0.875, 0.75, 0.8438, 0.75, 0.8437, 0.6875, 0.875, 0.625, 0.875, 0.6875, 0.8437, 0.6875, 0.8438, 0.625, 0.875, 0.5625, 0.875, 0.625, 0.8438, 0.625, 0.8437, 0.5625, 0.875, 0.5, 0.875, 0.5625, 0.8437, 0.5625, 0.8437, 0.5, 0.875, 0.9375, 0.8594, 1.0, 0.8438, 0.9375, 0.875, 0.875, 0.875, 0.9375, 0.8438, 0.9375, 0.8438, 0.875, 0.8437, 0.5625, 0.8438, 0.625, 0.8125, 0.625, 0.8125, 0.5625, 0.8437, 0.5, 0.8437, 0.5625, 0.8125, 0.5625, 0.8125, 0.5, 0.8438, 0.9375, 0.8281, 1.0, 0.8125, 0.9375, 0.8438, 0.875, 0.8438, 0.9375, 0.8125, 0.9375, 0.8125, 0.875, 0.8437, 0.8125, 0.8438, 0.875, 0.8125, 0.875, 0.8125, 0.8125, 0.8438, 0.75, 0.8437, 0.8125, 0.8125, 0.8125, 0.8125, 0.75, 0.8437, 0.6875, 0.8438, 0.75, 0.8125, 0.75, 0.8125, 0.6875, 0.8438, 0.625, 0.8437, 0.6875, 0.8125, 0.6875, 0.8125, 0.625, 0.8125, 0.75, 0.8125, 0.8125, 0.7812, 0.8125, 0.7812, 0.75, 0.8125, 0.6875, 0.8125, 0.75, 0.7812, 0.75, 0.7812, 0.6875, 0.8125, 0.625, 0.8125, 0.6875, 0.7812, 0.6875, 0.7812, 0.625, 0.8125, 0.5625, 0.8125, 0.625, 0.7812, 0.625, 0.7812, 0.5625, 0.8125, 0.5, 0.8125, 0.5625, 0.7812, 0.5625, 0.7812, 0.5, 0.8125, 0.9375, 0.7969, 1.0, 0.7812, 0.9375, 0.8125, 0.875, 0.8125, 0.9375, 0.7812, 0.9375, 0.7812, 0.875, 0.8125, 0.8125, 0.8125, 0.875, 0.7812, 0.875, 0.7812, 0.8125, 0.7812, 0.5, 0.7812, 0.5625, 0.75, 0.5625, 0.75, 0.5, 0.7812, 0.9375, 0.7656, 1.0, 0.75, 0.9375, 0.7812, 0.875, 0.7812, 0.9375, 0.75, 0.9375, 0.75, 0.875, 0.7812, 0.8125, 0.7812, 0.875, 0.75, 0.875, 0.75, 0.8125, 0.7812, 0.75, 0.7812, 0.8125, 0.75, 0.8125, 0.75, 0.75, 0.7812, 0.6875, 0.7812, 0.75, 0.75, 0.75, 0.75, 0.6875, 0.7812, 0.625, 0.7812, 0.6875, 0.75, 0.6875, 0.75, 0.625, 0.7812, 0.5625, 0.7812, 0.625, 0.75, 0.625, 0.75, 0.5625])
me_cylinder_001.materials.append(mat_material_002)
me_cylinder_001.update()
me_backdrop__001 = bpy.data.meshes.new('_backdrop_.001')
me_backdrop__001.from_pydata([(-7.5, -7.5, 0.0), (7.5, -7.5, 0.0), (-7.5, -7.5, 11.0), (7.5, -7.5, 11.0), (-7.5, 2.5, 0.0), (-7.5, 7.5, 5.0), (-7.5, 3.794, 0.1704), (-7.5, 5.0, 0.6699), (-7.5, 6.036, 1.464), (-7.5, 6.83, 2.5), (-7.5, 7.33, 3.706), (7.5, 7.5, 5.0), (7.5, 2.5, 0.0), (7.5, 7.33, 3.706), (7.5, 6.83, 2.5), (7.5, 6.036, 1.464), (7.5, 5.0, 0.6699), (7.5, 3.794, 0.1704), (-7.5, 7.5, 6.0), (-7.5, 2.5, 11.0), (-7.5, 7.33, 7.294), (-7.5, 6.83, 8.5), (-7.5, 6.036, 9.536), (-7.5, 5.0, 10.33), (-7.5, 3.794, 10.83), (7.5, 2.5, 11.0), (7.5, 7.5, 6.0), (7.5, 3.794, 10.83), (7.5, 5.0, 10.33), (7.5, 6.036, 9.536), (7.5, 6.83, 8.5), (7.5, 7.33, 7.294)], [], [(5, 11, 26, 18), (19, 25, 3, 2), (11, 5, 10, 13), (13, 10, 9, 14), (14, 9, 8, 15), (15, 8, 7, 16), (16, 7, 6, 17), (17, 6, 4, 12), (25, 19, 24, 27), (27, 24, 23, 28), (28, 23, 22, 29), (29, 22, 21, 30), (30, 21, 20, 31), (31, 20, 18, 26), (0, 1, 12, 4)])
me_backdrop__001.polygons.foreach_set('use_smooth', [True] * 15)
_uv = me_backdrop__001.uv_layers.new(name='UVMap')
_uv.uv.foreach_set('vector', [0.0, 1.0, 1.0, 1.0, 1.0, 1.0, 0.0, 1.0, 0.0, 1.0, 1.0, 1.0, 1.0, 1.0, 0.0, 1.0, 1.0, 1.0, 0.0, 1.0, 0.0, 1.0, 1.0, 1.0, 1.0, 1.0, 0.0, 1.0, 0.0, 1.0, 1.0, 1.0, 1.0, 1.0, 0.0, 1.0, 0.0, 1.0, 1.0, 1.0, 1.0, 1.0, 0.0, 1.0, 0.0, 0.8333, 1.0, 0.8333, 1.0, 0.8333, 0.0, 0.8333, 0.0, 0.7529, 1.0, 0.7529, 1.0, 0.7529, 0.0, 0.7529, 0.0, 0.6667, 1.0, 0.6667, 1.0, 1.0, 0.0, 1.0, 0.0, 1.0, 1.0, 1.0, 1.0, 1.0, 0.0, 1.0, 0.0, 1.0, 1.0, 1.0, 1.0, 1.0, 0.0, 1.0, 0.0, 1.0, 1.0, 1.0, 1.0, 1.0, 0.0, 1.0, 0.0, 1.0, 1.0, 1.0, 1.0, 1.0, 0.0, 1.0, 0.0, 1.0, 1.0, 1.0, 1.0, 1.0, 0.0, 1.0, 0.0, 1.0, 1.0, 1.0, 0.0, 0.0, 1.0, 0.0, 1.0, 0.6667, 0.0, 0.6667])
me_backdrop__001.materials.append(mat_backdrop_001)
me_backdrop__001.use_remesh_fix_poles = True
me_backdrop__001.use_remesh_preserve_attributes = False
me_backdrop__001.update()

# ---- objects
ob_light = bpy.data.objects.new('Light', light_light)
ob_camera = bpy.data.objects.new('Camera', cam_camera)
ob_cylinder = bpy.data.objects.new('Cylinder', me_cylinder)
ob_cylinder_001 = bpy.data.objects.new('Cylinder.001', me_cylinder_001)
ob_lights_target = bpy.data.objects.new('Lights_Target', None)
ob_area_right = bpy.data.objects.new('Area_Right', light_area_right)
ob_area_left = bpy.data.objects.new('Area_Left', light_area_left)
ob_area_fill = bpy.data.objects.new('Area_Fill', light_area_fill)
ob_area_back = bpy.data.objects.new('Area_Back', light_area_back)
ob_backdrop_001 = bpy.data.objects.new('Backdrop.001', me_backdrop__001)

# ---- transforms, parenting, visibility, modifiers, constraints
ob_light.location = (4.076, 1.005, 5.904)
ob_light.rotation_euler = (0.6503, 0.05522, 1.866)
ob_light.lock_rotations_4d = False
ob_light.empty_display_type = 'ARROWS'
ob_light.color = (0.0, 0.0, 0.0, 0.0)
ob_light.lineart.crease_threshold = 0.0
ob_camera.location = (7.359, -6.926, 4.958)
ob_camera.rotation_euler = (1.109, 0.0, 0.8149)
ob_camera.lock_rotations_4d = False
ob_camera.empty_display_type = 'ARROWS'
ob_camera.color = (0.0, 0.0, 0.0, 0.0)
ob_camera.display_type = 'WIRE'
ob_camera.lineart.crease_threshold = 0.0
ob_cylinder.location = (0.0, 0.0, 0.0)
ob_cylinder.scale = (150.0, 150.0, 10.0)
ob_cylinder_001.location = (0.0, 0.0, 142.0)
ob_cylinder_001.scale = (-322.3, -322.3, -21.49)
ob_lights_target.location = (0.0, 0.0, 1.0)
ob_area_right.location = (5.0, -5.0, 5.0)
_c = ob_area_right.constraints.new('TRACK_TO'); _c.name = 'Track To'
_c.target = ob_lights_target
ob_area_left.location = (-5.0, -5.0, 5.0)
_c = ob_area_left.constraints.new('TRACK_TO'); _c.name = 'Track To'
_c.target = ob_lights_target
ob_area_fill.location = (0.0, 0.0, 8.0)
_c = ob_area_fill.constraints.new('TRACK_TO'); _c.name = 'Track To'
_c.target = ob_lights_target
ob_area_back.location = (0.0, 5.0, 5.0)
_c = ob_area_back.constraints.new('TRACK_TO'); _c.name = 'Track To'
_c.target = ob_lights_target
ob_backdrop_001.location = (0.0, 0.0, 0.0)
_m = ob_backdrop_001.modifiers.new('Auto Smooth', 'NODES')
_m.node_group = ng_auto_smooth
_gi = [s.identifier for s in ng_auto_smooth.interface.items_tree if s.item_type == 'SOCKET' and s.in_out == 'INPUT']
_m[_gi[1]] = 0.4363  # Angle

# ---- collection membership
col_collection.objects.link(ob_light)
col_collection.objects.link(ob_camera)
col_collection.objects.link(ob_cylinder)
col_collection.objects.link(ob_cylinder_001)
col_qle.objects.link(ob_lights_target)
col_qle.objects.link(ob_area_right)
col_qle.objects.link(ob_area_left)
col_qle.objects.link(ob_area_fill)
col_qle.objects.link(ob_area_back)
col_qle.objects.link(ob_backdrop_001)

# ---- scene / render settings (as saved in the file)
scene.camera = ob_camera
scene.frame_start = 1; scene.frame_end = 250; scene.frame_set(1)
scene.render.engine = 'BLENDER_EEVEE_NEXT'
scene.eevee.taa_samples = 64
scene.eevee.use_raytracing = True
bpy.context.view_layer.update()
